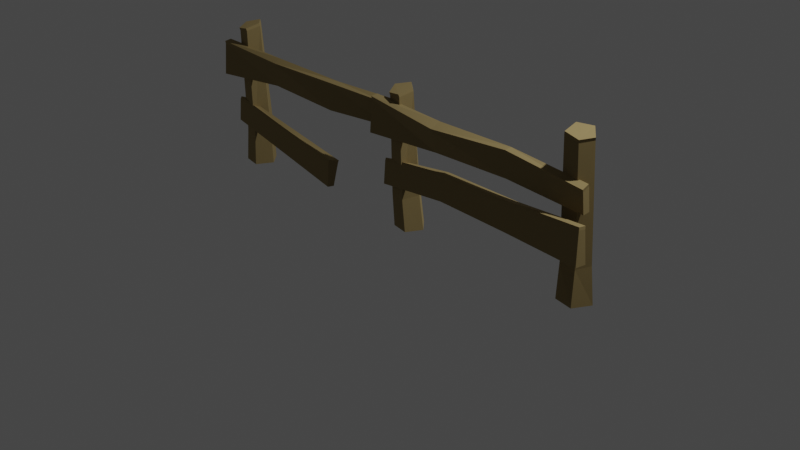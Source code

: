 # Source: fence_A_snow.blend  (saved by Blender 2.82.7; exported with 4.5.12 LTS)
import bpy
from mathutils import Matrix  # noqa: F401  (used for matrix-valued properties, if any)

bpy.ops.wm.read_factory_settings(use_empty=True)
scene = bpy.context.scene
scene.name = 'Scene'

# ---- collections
col_collection = bpy.data.collections.new('Collection'); scene.collection.children.link(col_collection)

# ---- materials (node trees are filled in below, after node groups)
mat_wood = bpy.data.materials.new('Wood')
mat_wood.use_transparent_shadow = False
mat_wood.diffuse_color = (0.502, 0.3804, 0.1725, 1.0)
mat_wood.roughness = 0.8586
mat_wood.specular_intensity = 0.0
mat_wood.metallic = 1.0

# ---- material node trees
mat_wood.use_nodes = True; mat_wood.node_tree.nodes.clear()
_N = mat_wood.node_tree.nodes; _L = mat_wood.node_tree.links
n0 = _N.new('ShaderNodeOutputMaterial'); n0.name = 'Material Output'; n0.location = (300, 300)
n1 = _N.new('ShaderNodeBsdfPrincipled'); n1.name = 'Principled BSDF'; n1.location = (10, 300)
n1.distribution = 'GGX'
n1.subsurface_method = 'BURLEY'
n1.inputs[0].default_value = (0.502, 0.3804, 0.1725, 1.0)
n1.inputs[1].default_value = 1.0
n1.inputs[2].default_value = 0.8586
n1.inputs[3].default_value = 1.45
n1.inputs[13].default_value = 0.0
n1.inputs[27].default_value = (0.0, 0.0, 0.0, 1.0)
n1.inputs[28].default_value = 1.0
n2 = _N.new('ShaderNodeNormalMap'); n2.name = 'Normal Map'; n2.location = (-300, -300)
n2.label = 'Normal/Map'
_L.new(n1.outputs[0], n0.inputs[0])
_L.new(n2.outputs[0], n1.inputs[5])
n0.is_active_output = True

# ---- world
world_world = bpy.data.worlds.new('World'); scene.world = world_world
world_world.use_nodes = True; world_world.node_tree.nodes.clear()
_N = world_world.node_tree.nodes; _L = world_world.node_tree.links
n0 = _N.new('ShaderNodeOutputWorld'); n0.name = 'World Output'; n0.location = (300, 300)
n1 = _N.new('ShaderNodeBackground'); n1.name = 'Background'; n1.location = (10, 300)
n1.inputs[0].default_value = (0.05088, 0.05088, 0.05088, 1.0)
_L.new(n1.outputs[0], n0.inputs[0])
n0.is_active_output = True
world_world.color = (0.05088, 0.05088, 0.05088)
world_world.use_sun_shadow = False
world_world.sun_shadow_jitter_overblur = 0.0

# ---- cameras
cam_camera = bpy.data.cameras.new('Camera')
cam_camera.clip_end = 100.0
cam_camera.ortho_scale = 7.314

# ---- lights
light_light = bpy.data.lights.new('Light', 'POINT')
light_light.transmission_factor = 0.0
light_light.energy = 1000.0
light_light.shadow_soft_size = 0.1
light_light.shadow_maximum_resolution = 0.006
light_light.use_absolute_resolution = True

# ---- meshes
me_mesh = bpy.data.meshes.new('Mesh')
me_mesh.from_pydata([(-13.11, -23.75, 137.8), (-14.33, -25.1, 103.4), (-12.62, -16.64, 139.0), (-14.12, -13.41, 104.6), (235.4, -13.93, 119.8), (235.4, -10.95, 97.61), (235.8, -6.91, 123.1), (235.9, -3.87, 98.73), (69.82, -18.69, 105.7), (154.0, -16.91, 106.5), (154.4, -19.97, 131.8), (70.83, -26.29, 129.2), (70.29, -11.6, 106.8), (154.5, -9.821, 107.6), (71.14, -14.65, 133.5), (154.9, -12.86, 133.0), (247.5, -23.34, 93.49), (248.0, -19.71, 59.19), (246.5, -30.41, 94.17), (246.8, -31.35, 59.72), (-5.574, -5.599, 69.76), (-5.908, -7.147, 47.44), (-6.583, -12.71, 72.65), (-6.967, -14.18, 48.11), (163.4, -18.64, 59.47), (78.8, -13.01, 58.59), (79.12, -11.61, 84.03), (163.6, -12.62, 83.39), (162.3, -25.69, 60.15), (77.74, -20.05, 59.26), (162.4, -24.41, 87.03), (78.08, -18.67, 84.71), (238.0, 9.846, 3.511), (223.6, 25.01, 3.511), (204.8, 16.01, 3.511), (207.6, -4.711, 3.511), (228.1, -8.521, 3.511), (233.7, -0.3225, 161.4), (223.1, 11.88, 165.4), (208.5, 4.837, 166.6), (210.1, -11.71, 163.4), (225.9, -12.34, 160.2), (222.9, 20.5, 45.08), (235.1, 7.68, 42.64), (207.0, 12.9, 44.21), (209.4, -4.614, 41.27), (227.0, -5.307, 40.37), (30.01, 4.871, 3.511), (16.82, 18.75, 3.511), (-0.4179, 10.5, 3.511), (2.126, -8.474, 3.511), (20.93, -11.95, 3.511), (24.72, -4.672, 150.7), (10.21, 7.346, 150.5), (-5.073, 0.246, 146.5), (4.385, -15.91, 144.4), (20.44, -19.08, 146.9), (13.66, 15.86, 42.62), (25.82, 3.054, 40.69), (-2.225, 8.256, 41.19), (0.111, -9.246, 38.4), (17.45, -12.46, 38.09), (-246.1, -27.39, 140.8), (-245.6, -20.28, 141.9), (-247.7, -17.2, 107.6), (-248.0, -28.89, 106.4), (3.835, -17.57, 133.4), (2.865, -14.69, 111.2), (3.346, -7.601, 112.3), (4.417, -10.53, 136.7), (-78.6, -20.64, 107.3), (-77.19, -18.56, 132.6), (-161.6, -24.67, 135.8), (-163.3, -22.45, 112.2), (-162.8, -15.36, 113.3), (-78.11, -13.54, 108.4), (-76.69, -11.46, 133.7), (-161.2, -18.29, 140.1), (-239.7, -9.535, 73.12), (-240.3, -11.18, 50.81), (-241.3, -18.21, 51.47), (-240.6, -16.63, 75.99), (-158.1, -16.97, 38.6), (-157.6, -15.46, 64.02), (-74.56, -16.44, 49.71), (-74.91, -22.57, 25.82), (-75.97, -29.62, 26.48), (-159.1, -24.01, 39.25), (-158.6, -22.52, 64.68), (-75.7, -28.22, 53.35), (-222.9, 15.48, 3.511), (-220.8, 11.81, 46.73), (-208.6, -1.0, 45.37), (-208.9, 0.7752, 3.511), (-241.2, 6.726, 3.511), (-236.7, 4.197, 44.66), (-238.5, -13.38, 3.511), (-234.4, -13.32, 42.04), (-218.5, -17.06, 3.511), (-217.0, -16.53, 42.48), (-237.9, -3.358, 159.4), (-228.3, -19.52, 157.8), (-212.0, -22.68, 161.0), (-207.6, -8.25, 164.9), (-222.3, 3.763, 164.0)], [], [(3, 1, 0), (0, 2, 3), (7, 6, 4), (4, 5, 7), (11, 8, 9), (9, 10, 11), (9, 8, 12), (12, 13, 9), (12, 14, 15), (15, 13, 12), (11, 15, 14), (10, 9, 5), (5, 4, 10), (8, 11, 0), (0, 1, 8), (5, 9, 13), (13, 7, 5), (3, 12, 8), (8, 1, 3), (13, 15, 6), (6, 7, 13), (14, 12, 3), (3, 2, 14), (10, 4, 15), (14, 0, 11), (11, 10, 15), (14, 2, 0), (4, 6, 15), (19, 17, 16), (16, 18, 19), (23, 22, 20), (20, 21, 23), (27, 24, 25), (25, 26, 27), (25, 24, 28), (28, 29, 25), (28, 30, 31), (31, 29, 28), (27, 31, 30), (26, 25, 21), (21, 20, 26), (24, 27, 16), (16, 17, 24), (21, 25, 29), (29, 23, 21), (19, 28, 24), (24, 17, 19), (29, 31, 22), (22, 23, 29), (30, 28, 19), (19, 18, 30), (26, 20, 31), (30, 16, 27), (27, 26, 31), (30, 18, 16), (20, 22, 31), (43, 32, 33), (33, 42, 43), (42, 33, 34), (34, 44, 42), (44, 34, 35), (35, 45, 44), (45, 35, 36), (36, 46, 45), (46, 36, 32), (32, 43, 46), (39, 40, 41), (41, 37, 38), (39, 41, 38), (43, 42, 38), (38, 37, 43), (42, 44, 39), (39, 38, 42), (44, 45, 40), (40, 39, 44), (45, 46, 41), (41, 40, 45), (46, 43, 37), (37, 41, 46), (58, 47, 48), (48, 57, 58), (57, 48, 49), (49, 59, 57), (59, 49, 50), (50, 60, 59), (60, 50, 51), (51, 61, 60), (61, 51, 47), (47, 58, 61), (54, 55, 56), (56, 52, 53), (54, 56, 53), (58, 57, 53), (53, 52, 58), (57, 59, 54), (54, 53, 57), (60, 54, 59), (60, 61, 56), (56, 55, 60), (61, 58, 52), (52, 56, 61), (60, 55, 54), (64, 65, 62), (62, 63, 64), (68, 69, 66), (66, 67, 68), (72, 73, 70), (70, 71, 72), (70, 73, 74), (74, 75, 70), (74, 77, 76), (76, 75, 74), (72, 76, 77), (71, 70, 67), (67, 66, 71), (73, 72, 62), (62, 65, 73), (67, 70, 75), (75, 68, 67), (64, 74, 73), (73, 65, 64), (75, 76, 69), (69, 68, 75), (77, 74, 64), (64, 63, 77), (71, 66, 76), (77, 62, 72), (72, 71, 76), (77, 63, 62), (66, 69, 76), (80, 81, 78), (78, 79, 80), (84, 85, 82), (82, 83, 84), (82, 85, 86), (86, 87, 82), (86, 89, 88), (88, 87, 86), (84, 88, 89), (83, 82, 79), (79, 78, 83), (79, 82, 87), (87, 80, 79), (87, 88, 81), (81, 80, 87), (83, 78, 88), (84, 83, 88), (78, 81, 88), (92, 93, 90), (90, 91, 92), (91, 90, 94), (94, 95, 91), (95, 94, 96), (96, 97, 95), (97, 96, 98), (98, 99, 97), (99, 98, 93), (93, 92, 99), (100, 101, 102), (102, 103, 104), (100, 102, 104), (92, 91, 104), (104, 103, 92), (91, 95, 100), (100, 104, 91), (97, 100, 95), (97, 99, 102), (102, 101, 97), (99, 92, 103), (103, 102, 99), (97, 101, 100), (84, 89, 86), (86, 85, 84)])
_uv = me_mesh.uv_layers.new(name='UVChannel_1')
_uv.uv.foreach_set('vector', [0.9824, 0.4587, 0.984, 0.4831, 0.9123, 0.4775, 0.9123, 0.4775, 0.9106, 0.4626, 0.9824, 0.4587, 0.712, 0.6694, 0.7633, 0.6699, 0.7581, 0.6852, 0.7581, 0.6852, 0.7114, 0.6843, 0.712, 0.6694, 0.3569, 0.2057, 0.3572, 0.2547, 0.1818, 0.2461, 0.1818, 0.2461, 0.183, 0.1933, 0.3569, 0.2057, 0.1831, 0.9284, 0.3587, 0.9315, 0.3571, 0.9463, 0.3571, 0.9463, 0.1815, 0.9431, 0.1831, 0.9284, 0.1871, 0.3434, 0.1868, 0.2876, 0.3613, 0.2823, 0.3613, 0.2823, 0.3624, 0.3351, 0.1871, 0.3434, 0.3568, 0.9089, 0.1806, 0.8875, 0.3552, 0.8847, 0.183, 0.1933, 0.1818, 0.2461, 0.01148, 0.258, 0.01148, 0.258, 0.01337, 0.2117, 0.183, 0.1933, 0.3572, 0.2547, 0.3569, 0.2057, 0.5326, 0.1945, 0.5326, 0.1945, 0.5323, 0.2663, 0.3572, 0.2547, 0.01301, 0.9341, 0.1831, 0.9284, 0.1815, 0.9431, 0.1815, 0.9431, 0.01152, 0.9488, 0.01301, 0.9341, 0.5331, 0.9494, 0.3571, 0.9463, 0.3587, 0.9315, 0.3587, 0.9315, 0.5345, 0.9251, 0.5331, 0.9494, 0.3624, 0.3351, 0.3613, 0.2823, 0.5306, 0.2965, 0.5306, 0.2965, 0.5327, 0.3473, 0.3624, 0.3351, 0.1868, 0.2876, 0.1871, 0.3434, 0.01138, 0.3545, 0.01138, 0.3545, 0.01182, 0.2829, 0.1868, 0.2876, 0.1821, 0.9023, 0.01297, 0.896, 0.1806, 0.8875, 0.3552, 0.8847, 0.5315, 0.8971, 0.3568, 0.9089, 0.3568, 0.9089, 0.1821, 0.9023, 0.1806, 0.8875, 0.3552, 0.8847, 0.5299, 0.8823, 0.5315, 0.8971, 0.01297, 0.896, 0.01156, 0.8814, 0.1806, 0.8875, 0.7134, 0.5712, 0.7123, 0.5469, 0.7838, 0.5544, 0.7838, 0.5544, 0.7852, 0.5692, 0.7134, 0.5712, 0.9376, 0.5475, 0.9889, 0.5467, 0.984, 0.5621, 0.984, 0.5621, 0.9374, 0.5624, 0.9376, 0.5475, 0.3676, 0.1163, 0.3652, 0.1661, 0.1889, 0.161, 0.1889, 0.161, 0.1917, 0.108, 0.3676, 0.1163, 0.1896, 0.8491, 0.3663, 0.8473, 0.3652, 0.8621, 0.3652, 0.8621, 0.1886, 0.8639, 0.1896, 0.8491, 0.1892, 0.07432, 0.1869, 0.01833, 0.3628, 0.0166, 0.3628, 0.0166, 0.3654, 0.06958, 0.1892, 0.07432, 0.1871, 0.7893, 0.3648, 0.8089, 0.1886, 0.814, 0.1917, 0.108, 0.1889, 0.161, 0.01156, 0.1773, 0.01156, 0.1773, 0.01408, 0.1308, 0.1917, 0.108, 0.3652, 0.1661, 0.3676, 0.1163, 0.5434, 0.1021, 0.5434, 0.1021, 0.5414, 0.1736, 0.3652, 0.1661, 0.01262, 0.8504, 0.1896, 0.8491, 0.1886, 0.8639, 0.1886, 0.8639, 0.01154, 0.8652, 0.01262, 0.8504, 0.5418, 0.8604, 0.3652, 0.8621, 0.3663, 0.8473, 0.3663, 0.8473, 0.5424, 0.836, 0.5418, 0.8604, 0.3654, 0.06958, 0.3628, 0.0166, 0.5401, 0.03513, 0.5401, 0.03513, 0.5428, 0.08622, 0.3654, 0.06958, 0.1869, 0.01833, 0.1892, 0.07432, 0.01323, 0.0818, 0.01323, 0.0818, 0.01113, 0.01, 0.1869, 0.01833, 0.3632, 0.7941, 0.5401, 0.7885, 0.3648, 0.8089, 0.1886, 0.814, 0.01131, 0.8048, 0.1871, 0.7893, 0.1871, 0.7893, 0.3632, 0.7941, 0.3648, 0.8089, 0.1886, 0.814, 0.01294, 0.8196, 0.01131, 0.8048, 0.5401, 0.7885, 0.5416, 0.8034, 0.3648, 0.8089, 0.4105, 0.6481, 0.3287, 0.6521, 0.3271, 0.6085, 0.3271, 0.6085, 0.4142, 0.611, 0.4105, 0.6481, 0.2665, 0.6722, 0.3536, 0.6701, 0.3519, 0.7136, 0.3519, 0.7136, 0.2668, 0.7089, 0.2665, 0.6722, 0.8088, 0.4621, 0.8939, 0.4589, 0.8922, 0.5021, 0.8922, 0.5021, 0.8135, 0.4988, 0.8088, 0.4621, 0.6375, 0.07018, 0.5588, 0.07389, 0.5588, 0.03111, 0.5588, 0.03111, 0.6356, 0.03355, 0.6375, 0.07018, 0.6356, 0.03355, 0.5588, 0.03111, 0.5588, 0.01045, 0.5588, 0.01045, 0.6404, 0.01667, 0.6356, 0.03355, 0.8854, 0.1409, 0.8861, 0.1062, 0.9189, 0.1024, 0.9189, 0.1024, 0.9368, 0.1262, 0.9168, 0.1532, 0.8854, 0.1409, 0.9189, 0.1024, 0.9168, 0.1532, 0.4105, 0.6481, 0.4142, 0.611, 0.6655, 0.615, 0.6655, 0.615, 0.6586, 0.649, 0.4105, 0.6481, 0.2665, 0.6722, 0.2668, 0.7089, 0.01117, 0.7034, 0.01117, 0.7034, 0.0151, 0.6698, 0.2665, 0.6722, 0.8088, 0.4621, 0.8135, 0.4988, 0.5585, 0.5036, 0.5585, 0.5036, 0.5531, 0.4689, 0.8088, 0.4621, 0.6375, 0.07018, 0.6356, 0.03355, 0.8854, 0.03569, 0.8854, 0.03569, 0.8922, 0.06862, 0.6375, 0.07018, 0.6356, 0.03355, 0.6404, 0.01667, 0.8879, 0.01956, 0.8879, 0.01956, 0.8854, 0.03569, 0.6356, 0.03355, 0.6395, 0.1292, 0.562, 0.1313, 0.5597, 0.1025, 0.5597, 0.1025, 0.6415, 0.1022, 0.6395, 0.1292, 0.5897, 0.7332, 0.6715, 0.7298, 0.67, 0.7657, 0.67, 0.7657, 0.5914, 0.7664, 0.5897, 0.7332, 0.9016, 0.6096, 0.9803, 0.6081, 0.9787, 0.6476, 0.9787, 0.6476, 0.906, 0.6463, 0.9016, 0.6096, 0.08428, 0.6535, 0.01151, 0.6497, 0.01151, 0.6098, 0.01151, 0.6098, 0.08364, 0.6167, 0.08428, 0.6535, 0.6366, 0.1618, 0.5646, 0.1663, 0.562, 0.1313, 0.562, 0.1313, 0.6395, 0.1292, 0.6366, 0.1618, 0.98, 0.243, 0.9407, 0.2435, 0.9185, 0.2171, 0.9185, 0.2171, 0.9404, 0.1933, 0.9772, 0.207, 0.98, 0.243, 0.9185, 0.2171, 0.9772, 0.207, 0.6395, 0.1292, 0.6415, 0.1022, 0.8672, 0.1027, 0.8672, 0.1027, 0.8694, 0.1277, 0.6395, 0.1292, 0.5897, 0.7332, 0.5914, 0.7664, 0.3718, 0.7637, 0.3718, 0.7637, 0.3647, 0.7316, 0.5897, 0.7332, 0.906, 0.6463, 0.6816, 0.6177, 0.9016, 0.6096, 0.08428, 0.6535, 0.08364, 0.6167, 0.3107, 0.6081, 0.3107, 0.6081, 0.3055, 0.6422, 0.08428, 0.6535, 0.6366, 0.1618, 0.6395, 0.1292, 0.8694, 0.1277, 0.8694, 0.1277, 0.8638, 0.1582, 0.6366, 0.1618, 0.906, 0.6463, 0.6847, 0.6516, 0.6816, 0.6177, 0.976, 0.3705, 0.9775, 0.395, 0.9059, 0.3891, 0.9059, 0.3891, 0.9042, 0.3742, 0.976, 0.3705, 0.8695, 0.5467, 0.9207, 0.547, 0.9155, 0.5624, 0.9155, 0.5624, 0.8689, 0.5617, 0.8695, 0.5467, 0.3565, 0.3812, 0.36, 0.4303, 0.1834, 0.4406, 0.1834, 0.4406, 0.1804, 0.3878, 0.3565, 0.3812, 0.1831, 0.969, 0.3597, 0.9722, 0.3581, 0.9869, 0.3581, 0.9869, 0.1815, 0.9837, 0.1831, 0.969, 0.1882, 0.5185, 0.1916, 0.4627, 0.3678, 0.476, 0.3678, 0.476, 0.3648, 0.5288, 0.1882, 0.5185, 0.3565, 0.3812, 0.1794, 0.3855, 0.3556, 0.3722, 0.1804, 0.3878, 0.1834, 0.4406, 0.01351, 0.4324, 0.01351, 0.4324, 0.01149, 0.3861, 0.1804, 0.3878, 0.36, 0.4303, 0.3565, 0.3812, 0.5327, 0.3707, 0.5327, 0.3707, 0.5365, 0.4424, 0.36, 0.4303, 0.01291, 0.9747, 0.1831, 0.969, 0.1815, 0.9837, 0.1815, 0.9837, 0.01133, 0.9895, 0.01291, 0.9747, 0.5352, 0.99, 0.3581, 0.9869, 0.3597, 0.9722, 0.3597, 0.9722, 0.5367, 0.9657, 0.5352, 0.99, 0.3648, 0.5288, 0.3678, 0.476, 0.5369, 0.4697, 0.5369, 0.4697, 0.5346, 0.5206, 0.3648, 0.5288, 0.1916, 0.4627, 0.1882, 0.5185, 0.01113, 0.5304, 0.01113, 0.5304, 0.01551, 0.4589, 0.1916, 0.4627, 0.7296, 0.8509, 0.5607, 0.8552, 0.728, 0.8362, 0.3556, 0.3722, 0.5327, 0.3707, 0.3565, 0.3812, 0.9059, 0.8571, 0.7296, 0.8509, 0.728, 0.8362, 0.7797, 0.6719, 0.9558, 0.6694, 0.9574, 0.6842, 0.5607, 0.8552, 0.5589, 0.8406, 0.728, 0.8362, 0.8015, 0.5473, 0.8527, 0.5469, 0.8479, 0.5622, 0.8479, 0.5622, 0.8012, 0.5622, 0.8015, 0.5473, 0.5561, 0.3332, 0.5492, 0.2839, 0.7247, 0.2837, 0.7247, 0.2837, 0.7318, 0.3363, 0.5561, 0.3332, 0.721, 0.8831, 0.8949, 0.8815, 0.8938, 0.8963, 0.8938, 0.8963, 0.72, 0.8979, 0.721, 0.8831, 0.902, 0.1934, 0.8961, 0.2491, 0.7215, 0.2526, 0.7215, 0.2526, 0.7266, 0.1998, 0.902, 0.1934, 0.5579, 0.7892, 0.7326, 0.8088, 0.5593, 0.8139, 0.7318, 0.3363, 0.7247, 0.2837, 0.8979, 0.2827, 0.8979, 0.2827, 0.9038, 0.3289, 0.7318, 0.3363, 0.5493, 0.8842, 0.721, 0.8831, 0.72, 0.8979, 0.72, 0.8979, 0.5482, 0.8989, 0.5493, 0.8842, 0.7266, 0.1998, 0.7215, 0.2526, 0.549, 0.2563, 0.549, 0.2563, 0.5535, 0.2053, 0.7266, 0.1998, 0.731, 0.794, 0.9025, 0.7883, 0.7326, 0.8088, 0.5579, 0.7892, 0.731, 0.794, 0.7326, 0.8088, 0.9025, 0.7883, 0.9039, 0.8032, 0.7326, 0.8088, 0.1001, 0.5889, 0.01274, 0.5891, 0.01116, 0.5468, 0.01116, 0.5468, 0.1016, 0.5521, 0.1001, 0.5889, 0.6435, 0.4166, 0.5529, 0.4159, 0.5529, 0.3737, 0.5529, 0.3737, 0.6392, 0.3798, 0.6435, 0.4166, 0.6093, 0.6716, 0.6952, 0.6697, 0.6936, 0.7115, 0.6936, 0.7115, 0.6133, 0.7083, 0.6093, 0.6716, 0.6153, 0.5523, 0.6959, 0.547, 0.6943, 0.5892, 0.6943, 0.5892, 0.613, 0.589, 0.6153, 0.5523, 0.09416, 0.7668, 0.01303, 0.7724, 0.01145, 0.7301, 0.01145, 0.7301, 0.09881, 0.7298, 0.09416, 0.7668, 0.9693, 0.06241, 0.93, 0.06141, 0.9084, 0.03353, 0.9084, 0.03353, 0.9309, 0.01004, 0.9674, 0.02552, 0.9693, 0.06241, 0.9084, 0.03353, 0.9674, 0.02552, 0.1001, 0.5889, 0.1016, 0.5521, 0.3466, 0.5528, 0.3466, 0.5528, 0.3497, 0.592, 0.1001, 0.5889, 0.6435, 0.4166, 0.6392, 0.3798, 0.8785, 0.3707, 0.8785, 0.3707, 0.8882, 0.4064, 0.6435, 0.4166, 0.6133, 0.7083, 0.3696, 0.6779, 0.6093, 0.6716, 0.6153, 0.5523, 0.613, 0.589, 0.3659, 0.5918, 0.3659, 0.5918, 0.3739, 0.5575, 0.6153, 0.5523, 0.09416, 0.7668, 0.09881, 0.7298, 0.3484, 0.7328, 0.3484, 0.7328, 0.3416, 0.764, 0.09416, 0.7668, 0.6133, 0.7083, 0.3717, 0.7117, 0.3696, 0.6779, 0.925, 0.3078, 0.9203, 0.2825, 0.9762, 0.2861, 0.9762, 0.2861, 0.9759, 0.3008, 0.925, 0.3078])
_uv.active_render = True
_uv = me_mesh.uv_layers.new(name='UVChannel_2')
_uv.uv.foreach_set('vector', [0.9824, 0.4587, 0.984, 0.4831, 0.9123, 0.4775, 0.9123, 0.4775, 0.9106, 0.4626, 0.9824, 0.4587, 0.712, 0.6694, 0.7633, 0.6699, 0.7581, 0.6852, 0.7581, 0.6852, 0.7114, 0.6843, 0.712, 0.6694, 0.3569, 0.2057, 0.3572, 0.2547, 0.1818, 0.2461, 0.1818, 0.2461, 0.183, 0.1933, 0.3569, 0.2057, 0.1831, 0.9284, 0.3587, 0.9315, 0.3571, 0.9463, 0.3571, 0.9463, 0.1815, 0.9431, 0.1831, 0.9284, 0.1871, 0.3434, 0.1868, 0.2876, 0.3613, 0.2823, 0.3613, 0.2823, 0.3624, 0.3351, 0.1871, 0.3434, 0.3568, 0.9089, 0.1806, 0.8875, 0.3552, 0.8847, 0.183, 0.1933, 0.1818, 0.2461, 0.01148, 0.258, 0.01148, 0.258, 0.01337, 0.2117, 0.183, 0.1933, 0.3572, 0.2547, 0.3569, 0.2057, 0.5326, 0.1945, 0.5326, 0.1945, 0.5323, 0.2663, 0.3572, 0.2547, 0.01301, 0.9341, 0.1831, 0.9284, 0.1815, 0.9431, 0.1815, 0.9431, 0.01152, 0.9488, 0.01301, 0.9341, 0.5331, 0.9494, 0.3571, 0.9463, 0.3587, 0.9315, 0.3587, 0.9315, 0.5345, 0.9251, 0.5331, 0.9494, 0.3624, 0.3351, 0.3613, 0.2823, 0.5306, 0.2965, 0.5306, 0.2965, 0.5327, 0.3473, 0.3624, 0.3351, 0.1868, 0.2876, 0.1871, 0.3434, 0.01138, 0.3545, 0.01138, 0.3545, 0.01182, 0.2829, 0.1868, 0.2876, 0.1821, 0.9023, 0.01297, 0.896, 0.1806, 0.8875, 0.3552, 0.8847, 0.5315, 0.8971, 0.3568, 0.9089, 0.3568, 0.9089, 0.1821, 0.9023, 0.1806, 0.8875, 0.3552, 0.8847, 0.5299, 0.8823, 0.5315, 0.8971, 0.01297, 0.896, 0.01156, 0.8814, 0.1806, 0.8875, 0.7134, 0.5712, 0.7123, 0.5469, 0.7838, 0.5544, 0.7838, 0.5544, 0.7852, 0.5692, 0.7134, 0.5712, 0.9376, 0.5475, 0.9889, 0.5467, 0.984, 0.5621, 0.984, 0.5621, 0.9374, 0.5624, 0.9376, 0.5475, 0.3676, 0.1163, 0.3652, 0.1661, 0.1889, 0.161, 0.1889, 0.161, 0.1917, 0.108, 0.3676, 0.1163, 0.1896, 0.8491, 0.3663, 0.8473, 0.3652, 0.8621, 0.3652, 0.8621, 0.1886, 0.8639, 0.1896, 0.8491, 0.1892, 0.07432, 0.1869, 0.01833, 0.3628, 0.0166, 0.3628, 0.0166, 0.3654, 0.06958, 0.1892, 0.07432, 0.1871, 0.7893, 0.3648, 0.8089, 0.1886, 0.814, 0.1917, 0.108, 0.1889, 0.161, 0.01156, 0.1773, 0.01156, 0.1773, 0.01408, 0.1308, 0.1917, 0.108, 0.3652, 0.1661, 0.3676, 0.1163, 0.5434, 0.1021, 0.5434, 0.1021, 0.5414, 0.1736, 0.3652, 0.1661, 0.01262, 0.8504, 0.1896, 0.8491, 0.1886, 0.8639, 0.1886, 0.8639, 0.01154, 0.8652, 0.01262, 0.8504, 0.5418, 0.8604, 0.3652, 0.8621, 0.3663, 0.8473, 0.3663, 0.8473, 0.5424, 0.836, 0.5418, 0.8604, 0.3654, 0.06958, 0.3628, 0.0166, 0.5401, 0.03513, 0.5401, 0.03513, 0.5428, 0.08622, 0.3654, 0.06958, 0.1869, 0.01833, 0.1892, 0.07432, 0.01323, 0.0818, 0.01323, 0.0818, 0.01113, 0.01, 0.1869, 0.01833, 0.3632, 0.7941, 0.5401, 0.7885, 0.3648, 0.8089, 0.1886, 0.814, 0.01131, 0.8048, 0.1871, 0.7893, 0.1871, 0.7893, 0.3632, 0.7941, 0.3648, 0.8089, 0.1886, 0.814, 0.01294, 0.8196, 0.01131, 0.8048, 0.5401, 0.7885, 0.5416, 0.8034, 0.3648, 0.8089, 0.4105, 0.6481, 0.3287, 0.6521, 0.3271, 0.6085, 0.3271, 0.6085, 0.4142, 0.611, 0.4105, 0.6481, 0.2665, 0.6722, 0.3536, 0.6701, 0.3519, 0.7136, 0.3519, 0.7136, 0.2668, 0.7089, 0.2665, 0.6722, 0.8088, 0.4621, 0.8939, 0.4589, 0.8922, 0.5021, 0.8922, 0.5021, 0.8135, 0.4988, 0.8088, 0.4621, 0.6375, 0.07018, 0.5588, 0.07389, 0.5588, 0.03111, 0.5588, 0.03111, 0.6356, 0.03355, 0.6375, 0.07018, 0.6356, 0.03355, 0.5588, 0.03111, 0.5588, 0.01045, 0.5588, 0.01045, 0.6404, 0.01667, 0.6356, 0.03355, 0.8854, 0.1409, 0.8861, 0.1062, 0.9189, 0.1024, 0.9189, 0.1024, 0.9368, 0.1262, 0.9168, 0.1532, 0.8854, 0.1409, 0.9189, 0.1024, 0.9168, 0.1532, 0.4105, 0.6481, 0.4142, 0.611, 0.6655, 0.615, 0.6655, 0.615, 0.6586, 0.649, 0.4105, 0.6481, 0.2665, 0.6722, 0.2668, 0.7089, 0.01117, 0.7034, 0.01117, 0.7034, 0.0151, 0.6698, 0.2665, 0.6722, 0.8088, 0.4621, 0.8135, 0.4988, 0.5585, 0.5036, 0.5585, 0.5036, 0.5531, 0.4689, 0.8088, 0.4621, 0.6375, 0.07018, 0.6356, 0.03355, 0.8854, 0.03569, 0.8854, 0.03569, 0.8922, 0.06862, 0.6375, 0.07018, 0.6356, 0.03355, 0.6404, 0.01667, 0.8879, 0.01956, 0.8879, 0.01956, 0.8854, 0.03569, 0.6356, 0.03355, 0.6395, 0.1292, 0.562, 0.1313, 0.5597, 0.1025, 0.5597, 0.1025, 0.6415, 0.1022, 0.6395, 0.1292, 0.5897, 0.7332, 0.6715, 0.7298, 0.67, 0.7657, 0.67, 0.7657, 0.5914, 0.7664, 0.5897, 0.7332, 0.9016, 0.6096, 0.9803, 0.6081, 0.9787, 0.6476, 0.9787, 0.6476, 0.906, 0.6463, 0.9016, 0.6096, 0.08428, 0.6535, 0.01151, 0.6497, 0.01151, 0.6098, 0.01151, 0.6098, 0.08364, 0.6167, 0.08428, 0.6535, 0.6366, 0.1618, 0.5646, 0.1663, 0.562, 0.1313, 0.562, 0.1313, 0.6395, 0.1292, 0.6366, 0.1618, 0.98, 0.243, 0.9407, 0.2435, 0.9185, 0.2171, 0.9185, 0.2171, 0.9404, 0.1933, 0.9772, 0.207, 0.98, 0.243, 0.9185, 0.2171, 0.9772, 0.207, 0.6395, 0.1292, 0.6415, 0.1022, 0.8672, 0.1027, 0.8672, 0.1027, 0.8694, 0.1277, 0.6395, 0.1292, 0.5897, 0.7332, 0.5914, 0.7664, 0.3718, 0.7637, 0.3718, 0.7637, 0.3647, 0.7316, 0.5897, 0.7332, 0.906, 0.6463, 0.6816, 0.6177, 0.9016, 0.6096, 0.08428, 0.6535, 0.08364, 0.6167, 0.3107, 0.6081, 0.3107, 0.6081, 0.3055, 0.6422, 0.08428, 0.6535, 0.6366, 0.1618, 0.6395, 0.1292, 0.8694, 0.1277, 0.8694, 0.1277, 0.8638, 0.1582, 0.6366, 0.1618, 0.906, 0.6463, 0.6847, 0.6516, 0.6816, 0.6177, 0.976, 0.3705, 0.9775, 0.395, 0.9059, 0.3891, 0.9059, 0.3891, 0.9042, 0.3742, 0.976, 0.3705, 0.8695, 0.5467, 0.9207, 0.547, 0.9155, 0.5624, 0.9155, 0.5624, 0.8689, 0.5617, 0.8695, 0.5467, 0.3565, 0.3812, 0.36, 0.4303, 0.1834, 0.4406, 0.1834, 0.4406, 0.1804, 0.3878, 0.3565, 0.3812, 0.1831, 0.969, 0.3597, 0.9722, 0.3581, 0.9869, 0.3581, 0.9869, 0.1815, 0.9837, 0.1831, 0.969, 0.1882, 0.5185, 0.1916, 0.4627, 0.3678, 0.476, 0.3678, 0.476, 0.3648, 0.5288, 0.1882, 0.5185, 0.3565, 0.3812, 0.1794, 0.3855, 0.3556, 0.3722, 0.1804, 0.3878, 0.1834, 0.4406, 0.01351, 0.4324, 0.01351, 0.4324, 0.01149, 0.3861, 0.1804, 0.3878, 0.36, 0.4303, 0.3565, 0.3812, 0.5327, 0.3707, 0.5327, 0.3707, 0.5365, 0.4424, 0.36, 0.4303, 0.01291, 0.9747, 0.1831, 0.969, 0.1815, 0.9837, 0.1815, 0.9837, 0.01133, 0.9895, 0.01291, 0.9747, 0.5352, 0.99, 0.3581, 0.9869, 0.3597, 0.9722, 0.3597, 0.9722, 0.5367, 0.9657, 0.5352, 0.99, 0.3648, 0.5288, 0.3678, 0.476, 0.5369, 0.4697, 0.5369, 0.4697, 0.5346, 0.5206, 0.3648, 0.5288, 0.1916, 0.4627, 0.1882, 0.5185, 0.01113, 0.5304, 0.01113, 0.5304, 0.01551, 0.4589, 0.1916, 0.4627, 0.7296, 0.8509, 0.5607, 0.8552, 0.728, 0.8362, 0.3556, 0.3722, 0.5327, 0.3707, 0.3565, 0.3812, 0.9059, 0.8571, 0.7296, 0.8509, 0.728, 0.8362, 0.7797, 0.6719, 0.9558, 0.6694, 0.9574, 0.6842, 0.5607, 0.8552, 0.5589, 0.8406, 0.728, 0.8362, 0.8015, 0.5473, 0.8527, 0.5469, 0.8479, 0.5622, 0.8479, 0.5622, 0.8012, 0.5622, 0.8015, 0.5473, 0.5561, 0.3332, 0.5492, 0.2839, 0.7247, 0.2837, 0.7247, 0.2837, 0.7318, 0.3363, 0.5561, 0.3332, 0.721, 0.8831, 0.8949, 0.8815, 0.8938, 0.8963, 0.8938, 0.8963, 0.72, 0.8979, 0.721, 0.8831, 0.902, 0.1934, 0.8961, 0.2491, 0.7215, 0.2526, 0.7215, 0.2526, 0.7266, 0.1998, 0.902, 0.1934, 0.5579, 0.7892, 0.7326, 0.8088, 0.5593, 0.8139, 0.7318, 0.3363, 0.7247, 0.2837, 0.8979, 0.2827, 0.8979, 0.2827, 0.9038, 0.3289, 0.7318, 0.3363, 0.5493, 0.8842, 0.721, 0.8831, 0.72, 0.8979, 0.72, 0.8979, 0.5482, 0.8989, 0.5493, 0.8842, 0.7266, 0.1998, 0.7215, 0.2526, 0.549, 0.2563, 0.549, 0.2563, 0.5535, 0.2053, 0.7266, 0.1998, 0.731, 0.794, 0.9025, 0.7883, 0.7326, 0.8088, 0.5579, 0.7892, 0.731, 0.794, 0.7326, 0.8088, 0.9025, 0.7883, 0.9039, 0.8032, 0.7326, 0.8088, 0.1001, 0.5889, 0.01274, 0.5891, 0.01116, 0.5468, 0.01116, 0.5468, 0.1016, 0.5521, 0.1001, 0.5889, 0.6435, 0.4166, 0.5529, 0.4159, 0.5529, 0.3737, 0.5529, 0.3737, 0.6392, 0.3798, 0.6435, 0.4166, 0.6093, 0.6716, 0.6952, 0.6697, 0.6936, 0.7115, 0.6936, 0.7115, 0.6133, 0.7083, 0.6093, 0.6716, 0.6153, 0.5523, 0.6959, 0.547, 0.6943, 0.5892, 0.6943, 0.5892, 0.613, 0.589, 0.6153, 0.5523, 0.09416, 0.7668, 0.01303, 0.7724, 0.01145, 0.7301, 0.01145, 0.7301, 0.09881, 0.7298, 0.09416, 0.7668, 0.9693, 0.06241, 0.93, 0.06141, 0.9084, 0.03353, 0.9084, 0.03353, 0.9309, 0.01004, 0.9674, 0.02552, 0.9693, 0.06241, 0.9084, 0.03353, 0.9674, 0.02552, 0.1001, 0.5889, 0.1016, 0.5521, 0.3466, 0.5528, 0.3466, 0.5528, 0.3497, 0.592, 0.1001, 0.5889, 0.6435, 0.4166, 0.6392, 0.3798, 0.8785, 0.3707, 0.8785, 0.3707, 0.8882, 0.4064, 0.6435, 0.4166, 0.6133, 0.7083, 0.3696, 0.6779, 0.6093, 0.6716, 0.6153, 0.5523, 0.613, 0.589, 0.3659, 0.5918, 0.3659, 0.5918, 0.3739, 0.5575, 0.6153, 0.5523, 0.09416, 0.7668, 0.09881, 0.7298, 0.3484, 0.7328, 0.3484, 0.7328, 0.3416, 0.764, 0.09416, 0.7668, 0.6133, 0.7083, 0.3717, 0.7117, 0.3696, 0.6779, 0.925, 0.3078, 0.9203, 0.2825, 0.9762, 0.2861, 0.9762, 0.2861, 0.9759, 0.3008, 0.925, 0.3078])
_uv = me_mesh.uv_layers.new(name='UVChannel_3')
_uv.uv.foreach_set('vector', [0.9669, 0.3615, 0.9687, 0.388, 0.8911, 0.3819, 0.8911, 0.3819, 0.8892, 0.3658, 0.9669, 0.3615, 0.7338, 0.3972, 0.7894, 0.3977, 0.7837, 0.4143, 0.7837, 0.4143, 0.7331, 0.4134, 0.7338, 0.3972, 0.382, 0.2014, 0.3822, 0.2545, 0.1923, 0.2452, 0.1923, 0.2452, 0.1936, 0.188, 0.382, 0.2014, 0.1939, 0.9338, 0.384, 0.9372, 0.3823, 0.9531, 0.3823, 0.9531, 0.1922, 0.9497, 0.1939, 0.9338, 0.1983, 0.3413, 0.1979, 0.2809, 0.387, 0.2751, 0.387, 0.2751, 0.3882, 0.3323, 0.1983, 0.3413, 0.3819, 0.9221, 0.191, 0.8989, 0.3802, 0.8959, 0.1936, 0.188, 0.1923, 0.2452, 0.007859, 0.2581, 0.007859, 0.2581, 0.009907, 0.208, 0.1936, 0.188, 0.3822, 0.2545, 0.382, 0.2014, 0.5722, 0.1893, 0.5722, 0.1893, 0.5719, 0.2671, 0.3822, 0.2545, 0.009663, 0.94, 0.1939, 0.9338, 0.1922, 0.9497, 0.1922, 0.9497, 0.008052, 0.9559, 0.009663, 0.94, 0.5729, 0.9565, 0.3823, 0.9531, 0.384, 0.9372, 0.384, 0.9372, 0.5745, 0.9302, 0.5729, 0.9565, 0.3882, 0.3323, 0.387, 0.2751, 0.5704, 0.2904, 0.5704, 0.2904, 0.5726, 0.3455, 0.3882, 0.3323, 0.1979, 0.2809, 0.1983, 0.3413, 0.00799, 0.3533, 0.00799, 0.3533, 0.008469, 0.2757, 0.1979, 0.2809, 0.1927, 0.9149, 0.009524, 0.9081, 0.191, 0.8989, 0.3802, 0.8959, 0.5711, 0.9093, 0.3819, 0.9221, 0.3819, 0.9221, 0.1927, 0.9149, 0.191, 0.8989, 0.3802, 0.8959, 0.5694, 0.8933, 0.5711, 0.9093, 0.009524, 0.9081, 0.007994, 0.8923, 0.191, 0.8989, 0.7156, 0.559, 0.7144, 0.5327, 0.7919, 0.541, 0.7919, 0.541, 0.7934, 0.5569, 0.7156, 0.559, 0.7978, 0.3979, 0.8533, 0.397, 0.8481, 0.4137, 0.8481, 0.4137, 0.7975, 0.414, 0.7978, 0.3979, 0.3935, 0.114, 0.3909, 0.168, 0.2, 0.1625, 0.2, 0.1625, 0.203, 0.1051, 0.3935, 0.114, 0.2008, 0.8668, 0.3922, 0.8648, 0.391, 0.8809, 0.391, 0.8809, 0.1997, 0.8828, 0.2008, 0.8668, 0.2008, 0.07771, 0.1983, 0.01706, 0.3888, 0.01519, 0.3888, 0.01519, 0.3917, 0.07257, 0.2008, 0.07771, 0.1984, 0.8119, 0.3908, 0.8331, 0.2, 0.8386, 0.203, 0.1051, 0.2, 0.1625, 0.007905, 0.1801, 0.007905, 0.1801, 0.01063, 0.1298, 0.203, 0.1051, 0.3909, 0.168, 0.3935, 0.114, 0.5839, 0.09866, 0.5839, 0.09866, 0.5818, 0.1761, 0.3909, 0.168, 0.009099, 0.8682, 0.2008, 0.8668, 0.1997, 0.8828, 0.1997, 0.8828, 0.007929, 0.8842, 0.009099, 0.8682, 0.5822, 0.879, 0.391, 0.8809, 0.3922, 0.8648, 0.3922, 0.8648, 0.5829, 0.8526, 0.5822, 0.879, 0.3917, 0.07257, 0.3888, 0.01519, 0.5809, 0.03525, 0.5809, 0.03525, 0.5838, 0.09059, 0.3917, 0.07257, 0.1983, 0.01706, 0.2008, 0.07771, 0.01025, 0.08581, 0.01025, 0.08581, 0.007979, 0.00804, 0.1983, 0.01706, 0.3891, 0.8171, 0.5807, 0.811, 0.3908, 0.8331, 0.2, 0.8386, 0.007978, 0.8287, 0.1984, 0.8119, 0.1984, 0.8119, 0.3891, 0.8171, 0.3908, 0.8331, 0.2, 0.8386, 0.009739, 0.8447, 0.007978, 0.8287, 0.5807, 0.811, 0.5824, 0.8272, 0.3908, 0.8331, 0.4772, 0.6894, 0.3886, 0.6938, 0.3868, 0.6466, 0.3868, 0.6466, 0.4812, 0.6493, 0.4772, 0.6894, 0.2844, 0.6493, 0.3788, 0.6471, 0.377, 0.6941, 0.377, 0.6941, 0.2848, 0.6891, 0.2844, 0.6493, 0.6505, 0.5935, 0.7426, 0.5901, 0.7408, 0.6368, 0.7408, 0.6368, 0.6556, 0.6333, 0.6505, 0.5935, 0.6772, 0.1634, 0.5919, 0.1674, 0.5919, 0.1211, 0.5919, 0.1211, 0.6751, 0.1237, 0.6772, 0.1634, 0.6751, 0.1237, 0.5919, 0.1211, 0.5919, 0.0987, 0.5919, 0.0987, 0.6803, 0.1054, 0.6751, 0.1237, 0.9353, 0.04957, 0.936, 0.01204, 0.9715, 0.007881, 0.9715, 0.007881, 0.991, 0.03361, 0.9693, 0.06292, 0.9353, 0.04957, 0.9715, 0.007881, 0.9693, 0.06292, 0.4772, 0.6894, 0.4812, 0.6493, 0.7533, 0.6536, 0.7533, 0.6536, 0.7458, 0.6904, 0.4772, 0.6894, 0.2844, 0.6493, 0.2848, 0.6891, 0.007899, 0.6831, 0.007899, 0.6831, 0.01215, 0.6467, 0.2844, 0.6493, 0.6505, 0.5935, 0.6556, 0.6333, 0.3793, 0.6385, 0.3793, 0.6385, 0.3736, 0.6008, 0.6505, 0.5935, 0.6772, 0.1634, 0.6751, 0.1237, 0.9457, 0.126, 0.9457, 0.126, 0.953, 0.1617, 0.6772, 0.1634, 0.6751, 0.1237, 0.6803, 0.1054, 0.9484, 0.1086, 0.9484, 0.1086, 0.9457, 0.126, 0.6751, 0.1237, 0.6782, 0.03721, 0.5942, 0.03954, 0.5918, 0.008295, 0.5918, 0.008295, 0.6804, 0.008034, 0.6782, 0.03721, 0.6125, 0.7612, 0.7011, 0.7575, 0.6995, 0.7964, 0.6995, 0.7964, 0.6143, 0.7972, 0.6125, 0.7612, 0.2462, 0.704, 0.3314, 0.7023, 0.3298, 0.7451, 0.3298, 0.7451, 0.251, 0.7437, 0.2462, 0.704, 0.4612, 0.582, 0.3824, 0.5778, 0.3824, 0.5346, 0.3824, 0.5346, 0.4605, 0.5422, 0.4612, 0.582, 0.6751, 0.07259, 0.5971, 0.07742, 0.5942, 0.03954, 0.5942, 0.03954, 0.6782, 0.03721, 0.6751, 0.07259, 0.725, 0.4153, 0.6824, 0.4159, 0.6583, 0.3873, 0.6583, 0.3873, 0.682, 0.3615, 0.7219, 0.3763, 0.725, 0.4153, 0.6583, 0.3873, 0.7219, 0.3763, 0.6782, 0.03721, 0.6804, 0.008034, 0.9248, 0.008574, 0.9248, 0.008574, 0.9272, 0.0356, 0.6782, 0.03721, 0.6125, 0.7612, 0.6143, 0.7972, 0.3765, 0.7943, 0.3765, 0.7943, 0.3688, 0.7594, 0.6125, 0.7612, 0.251, 0.7437, 0.00791, 0.7127, 0.2462, 0.704, 0.4612, 0.582, 0.4605, 0.5422, 0.7065, 0.5328, 0.7065, 0.5328, 0.7008, 0.5697, 0.4612, 0.582, 0.6751, 0.07259, 0.6782, 0.03721, 0.9272, 0.0356, 0.9272, 0.0356, 0.9211, 0.0687, 0.6751, 0.07259, 0.251, 0.7437, 0.01126, 0.7494, 0.00791, 0.7127, 0.8796, 0.3615, 0.8812, 0.388, 0.8037, 0.3816, 0.8037, 0.3816, 0.8019, 0.3654, 0.8796, 0.3615, 0.9262, 0.397, 0.9817, 0.3974, 0.9761, 0.414, 0.9761, 0.414, 0.9255, 0.4132, 0.9262, 0.397, 0.3815, 0.3729, 0.3853, 0.4261, 0.1941, 0.4373, 0.1941, 0.4373, 0.1909, 0.3801, 0.3815, 0.3729, 0.1941, 0.968, 0.3853, 0.9714, 0.3836, 0.9873, 0.3836, 0.9873, 0.1923, 0.9839, 0.1941, 0.968, 0.1998, 0.5119, 0.2035, 0.4515, 0.3943, 0.4659, 0.3943, 0.4659, 0.3911, 0.523, 0.1998, 0.5119, 0.3815, 0.3729, 0.1898, 0.3776, 0.3806, 0.3632, 0.1909, 0.3801, 0.1941, 0.4373, 0.01012, 0.4285, 0.01012, 0.4285, 0.007925, 0.3783, 0.1909, 0.3801, 0.3853, 0.4261, 0.3815, 0.3729, 0.5724, 0.3616, 0.5724, 0.3616, 0.5765, 0.4392, 0.3853, 0.4261, 0.00971, 0.9742, 0.1941, 0.968, 0.1923, 0.9839, 0.1923, 0.9839, 0.007998, 0.9901, 0.00971, 0.9742, 0.5754, 0.9907, 0.3836, 0.9873, 0.3853, 0.9714, 0.3853, 0.9714, 0.577, 0.9644, 0.5754, 0.9907, 0.3911, 0.523, 0.3943, 0.4659, 0.5774, 0.4591, 0.5774, 0.4591, 0.575, 0.5142, 0.3911, 0.523, 0.2035, 0.4515, 0.1998, 0.5119, 0.008017, 0.5248, 0.008017, 0.5248, 0.01277, 0.4473, 0.2035, 0.4515, 0.7757, 0.8687, 0.5928, 0.8733, 0.774, 0.8527, 0.3806, 0.3632, 0.5724, 0.3616, 0.3815, 0.3729, 0.9667, 0.8753, 0.7757, 0.8687, 0.774, 0.8527, 0.7507, 0.5925, 0.9414, 0.5899, 0.9432, 0.6059, 0.5928, 0.8733, 0.5909, 0.8574, 0.774, 0.8527, 0.8618, 0.3977, 0.9173, 0.3972, 0.912, 0.4138, 0.912, 0.4138, 0.8615, 0.4138, 0.8618, 0.3977, 0.5881, 0.3296, 0.5807, 0.2762, 0.7707, 0.276, 0.7707, 0.276, 0.7784, 0.3329, 0.5881, 0.3296, 0.7727, 0.5067, 0.9609, 0.5049, 0.9598, 0.521, 0.9598, 0.521, 0.7715, 0.5227, 0.7727, 0.5067, 0.9624, 0.1881, 0.956, 0.2484, 0.767, 0.2522, 0.767, 0.2522, 0.7725, 0.1951, 0.9624, 0.1881, 0.5905, 0.8121, 0.7797, 0.8332, 0.592, 0.8388, 0.7784, 0.3329, 0.7707, 0.276, 0.9584, 0.275, 0.9584, 0.275, 0.9647, 0.325, 0.7784, 0.3329, 0.5866, 0.5079, 0.7727, 0.5067, 0.7715, 0.5227, 0.7715, 0.5227, 0.5855, 0.5239, 0.5866, 0.5079, 0.7725, 0.1951, 0.767, 0.2522, 0.5801, 0.2562, 0.5801, 0.2562, 0.585, 0.201, 0.7725, 0.1951, 0.7779, 0.8172, 0.9637, 0.8111, 0.7797, 0.8332, 0.5905, 0.8121, 0.7779, 0.8172, 0.7797, 0.8332, 0.9637, 0.8111, 0.9652, 0.8272, 0.7797, 0.8332, 0.1042, 0.5785, 0.009542, 0.5787, 0.007832, 0.5329, 0.007832, 0.5329, 0.1057, 0.5386, 0.1042, 0.5785, 0.6836, 0.497, 0.5856, 0.4963, 0.5855, 0.4505, 0.5855, 0.4505, 0.6789, 0.4572, 0.6836, 0.497, 0.2676, 0.7596, 0.3606, 0.7575, 0.3589, 0.8029, 0.3589, 0.8029, 0.2719, 0.7993, 0.2676, 0.7596, 0.2782, 0.5957, 0.3655, 0.59, 0.3637, 0.6357, 0.3637, 0.6357, 0.2756, 0.6354, 0.2782, 0.5957, 0.4291, 0.7424, 0.3412, 0.7484, 0.3395, 0.7026, 0.3395, 0.7026, 0.4341, 0.7023, 0.4291, 0.7424, 0.6504, 0.4183, 0.6079, 0.4172, 0.5845, 0.387, 0.5845, 0.387, 0.6088, 0.3615, 0.6483, 0.3783, 0.6504, 0.4183, 0.5845, 0.387, 0.6483, 0.3783, 0.1042, 0.5785, 0.1057, 0.5386, 0.3711, 0.5394, 0.3711, 0.5394, 0.3745, 0.5819, 0.1042, 0.5785, 0.6836, 0.497, 0.6789, 0.4572, 0.9382, 0.4473, 0.9382, 0.4473, 0.9486, 0.4859, 0.6836, 0.497, 0.2719, 0.7993, 0.008008, 0.7664, 0.2676, 0.7596, 0.2782, 0.5957, 0.2756, 0.6354, 0.008054, 0.6385, 0.008054, 0.6385, 0.01672, 0.6014, 0.2782, 0.5957, 0.4291, 0.7424, 0.4341, 0.7023, 0.7045, 0.7056, 0.7045, 0.7056, 0.697, 0.7393, 0.4291, 0.7424, 0.2719, 0.7993, 0.01027, 0.8031, 0.008008, 0.7664, 0.7382, 0.3889, 0.7331, 0.3616, 0.7937, 0.3654, 0.7937, 0.3654, 0.7934, 0.3814, 0.7382, 0.3889])
me_mesh.materials.append(mat_wood)
me_mesh.use_remesh_fix_poles = True
me_mesh.use_remesh_preserve_attributes = False
me_mesh.use_mirror_vertex_groups = False
me_mesh.update()
me_mesh.normals_split_custom_set([tuple(v) for v in zip(*[iter([-0.9993, 0.01489, 0.03484, -0.9993, 0.01489, 0.03484, -0.9993, 0.01489, 0.03484, -0.9969, 0.06125, 0.0492, -0.9969, 0.06125, 0.0492, -0.9969, 0.06125, 0.0492, 0.9984, -0.05689, -0.00475, 0.9984, -0.05689, -0.00475, 0.9984, -0.05689, -0.00475, 0.9982, -0.06043, -0.00644, 0.9982, -0.06043, -0.00644, 0.9982, -0.06043, -0.00644, 0.02324, -0.9509, -0.3085, 0.02324, -0.9509, -0.3085, 0.02324, -0.9509, -0.3085, 0.0787, -0.9895, -0.1209, 0.0787, -0.9895, -0.1209, 0.0787, -0.9895, -0.1209, 0.006687, 0.1546, -0.988, 0.006687, 0.1546, -0.988, 0.006687, 0.1546, -0.988, 0.006723, 0.1552, -0.9879, 0.006723, 0.1552, -0.9879, 0.006723, 0.1552, -0.9879, -0.02041, 0.9933, 0.1138, -0.02041, 0.9933, 0.1138, -0.02041, 0.9933, 0.1138, -0.02224, 0.9926, 0.1197, -0.02224, 0.9926, 0.1197, -0.02224, 0.9926, 0.1197, 0.01398, -0.3504, 0.9365, 0.01398, -0.3504, 0.9365, 0.01398, -0.3504, 0.9365, 0.05925, -0.9909, -0.1208, 0.05925, -0.9909, -0.1208, 0.05925, -0.9909, -0.1208, 0.05412, -0.9897, -0.1326, 0.05412, -0.9897, -0.1326, 0.05412, -0.9897, -0.1326, -0.06026, -0.9505, -0.3048, -0.06026, -0.9505, -0.3048, -0.06026, -0.9505, -0.3048, 0.0749, -0.9965, 0.0364, 0.0749, -0.9965, 0.0364, 0.0749, -0.9965, 0.0364, -0.1191, 0.1619, -0.9796, -0.1191, 0.1619, -0.9796, -0.1191, 0.1619, -0.9796, -0.1191, 0.1619, -0.9796, -0.1191, 0.1619, -0.9796, -0.1191, 0.1619, -0.9796, 0.02183, 0.1536, -0.9879, 0.02183, 0.1536, -0.9879, 0.02183, 0.1536, -0.9879, 0.01879, 0.104, -0.9944, 0.01879, 0.104, -0.9944, 0.01879, 0.104, -0.9944, -0.05838, 0.991, 0.1202, -0.05838, 0.991, 0.1202, -0.05838, 0.991, 0.1202, -0.05895, 0.9906, 0.1232, -0.05895, 0.9906, 0.1232, -0.05895, 0.9906, 0.1232, -0.02413, 0.9932, 0.1139, -0.02413, 0.9932, 0.1139, -0.02413, 0.9932, 0.1139, -0.01754, 0.9954, 0.0946, -0.01754, 0.9954, 0.0946, -0.01754, 0.9954, 0.0946, 0.1569, -0.1634, 0.974, 0.1569, -0.1634, 0.974, 0.1569, -0.1634, 0.974, 0.08557, -0.3508, 0.9325, 0.08557, -0.3508, 0.9325, 0.08557, -0.3508, 0.9325, -0.01965, -0.1543, 0.9878, -0.01965, -0.1543, 0.9878, -0.01965, -0.1543, 0.9878, 0.06751, -0.1586, 0.985, 0.06751, -0.1586, 0.985, 0.06751, -0.1586, 0.985, 0.1398, -0.4317, 0.8911, 0.1398, -0.4317, 0.8911, 0.1398, -0.4317, 0.8911, 0.9947, -0.1024, 0.00138, 0.9947, -0.1024, 0.00138, 0.9947, -0.1024, 0.00138, 0.9891, -0.1468, 0.01205, 0.9891, -0.1468, 0.01205, 0.9891, -0.1468, 0.01205, -0.9897, 0.1432, 0.006899, -0.9897, 0.1432, 0.006899, -0.9897, 0.1432, 0.006899, -0.9888, 0.1494, 0.004413, -0.9888, 0.1494, 0.004413, -0.9888, 0.1494, 0.004413, 0.067, 0.9674, -0.2443, 0.067, 0.9674, -0.2443, 0.067, 0.9674, -0.2443, 0.01149, 0.9984, -0.05505, 0.01149, 0.9984, -0.05505, 0.01149, 0.9984, -0.05505, 0.004013, -0.09597, -0.9954, 0.004013, -0.09597, -0.9954, 0.004013, -0.09597, -0.9954, 0.004024, -0.0959, -0.9954, 0.004024, -0.0959, -0.9954, 0.004024, -0.0959, -0.9954, -0.06919, -0.9965, 0.04763, -0.06919, -0.9965, 0.04763, -0.06919, -0.9965, 0.04763, -0.067, -0.9962, 0.05505, -0.067, -0.9962, 0.05505, -0.067, -0.9962, 0.05505, -0.006213, 0.2953, 0.9554, -0.006213, 0.2953, 0.9554, -0.006213, 0.2953, 0.9554, 0.07622, 0.9955, -0.05572, 0.07622, 0.9955, -0.05572, 0.07622, 0.9955, -0.05572, 0.08237, 0.9941, -0.07018, 0.08237, 0.9941, -0.07018, 0.08237, 0.9941, -0.07018, 0.1516, 0.9582, -0.2428, 0.1516, 0.9582, -0.2428, 0.1516, 0.9582, -0.2428, 0.01287, 0.9943, 0.1055, 0.01287, 0.9943, 0.1055, 0.01287, 0.9943, 0.1055, 0.122, -0.1127, -0.9861, 0.122, -0.1127, -0.9861, 0.122, -0.1127, -0.9861, 0.122, -0.1128, -0.9861, 0.122, -0.1128, -0.9861, 0.122, -0.1128, -0.9861, -0.01136, -0.09367, -0.9955, -0.01136, -0.09367, -0.9955, -0.01136, -0.09367, -0.9955, -0.003887, -0.04468, -0.999, -0.003887, -0.04468, -0.999, -0.003887, -0.04468, -0.999, -0.0779, -0.9954, 0.05515, -0.0779, -0.9954, 0.05515, -0.0779, -0.9954, 0.05515, -0.07698, -0.9952, 0.06079, -0.07698, -0.9952, 0.06079, -0.07698, -0.9952, 0.06079, -0.0666, -0.9966, 0.04763, -0.0666, -0.9966, 0.04763, -0.0666, -0.9966, 0.04763, -0.07343, -0.9969, 0.02661, -0.07343, -0.9969, 0.02661, -0.07343, -0.9969, 0.02661, -0.1569, 0.1171, 0.9807, -0.1569, 0.1171, 0.9807, -0.1569, 0.1171, 0.9807, -0.07596, 0.3008, 0.9507, -0.07596, 0.3008, 0.9507, -0.07596, 0.3008, 0.9507, 0.008657, 0.09394, 0.9955, 0.008657, 0.09394, 0.9955, 0.008657, 0.09394, 0.9955, -0.0766, 0.1063, 0.9914, -0.0766, 0.1063, 0.9914, -0.0766, 0.1063, 0.9914, -0.1032, 0.3869, 0.9163, -0.1032, 0.3869, 0.9163, -0.1032, 0.3869, 0.9163, 0.722, 0.6856, 0.09304, 0.722, 0.6856, 0.09304, 0.722, 0.6856, 0.09304, 0.7307, 0.6771, 0.08678, 0.7307, 0.6771, 0.08678, 0.7307, 0.6771, 0.08678, -0.4301, 0.8983, 0.0896, -0.4301, 0.8983, 0.0896, -0.4301, 0.8983, 0.0896, -0.4346, 0.8959, 0.09181, -0.4346, 0.8959, 0.09181, -0.4346, 0.8959, 0.09181, -0.9902, -0.1326, 0.04314, -0.9902, -0.1326, 0.04314, -0.9902, -0.1326, 0.04314, -0.9888, -0.1415, 0.04701, -0.9888, -0.1415, 0.04701, -0.9888, -0.1415, 0.04701, -0.1825, -0.9831, 0.01113, -0.1825, -0.9831, 0.01113, -0.1825, -0.9831, 0.01113, -0.03491, -0.9957, 0.08572, -0.03491, -0.9957, 0.08572, -0.03491, -0.9957, 0.08572, 0.878, -0.4737, 0.06924, 0.878, -0.4737, 0.06924, 0.878, -0.4737, 0.06924, 0.8453, -0.5331, 0.03499, 0.8453, -0.5331, 0.03499, 0.8453, -0.5331, 0.03499, 0.192, -0.1686, 0.9668, 0.192, -0.1686, 0.9668, 0.192, -0.1686, 0.9668, 0.1457, -0.1913, 0.9707, 0.1457, -0.1913, 0.9707, 0.1457, -0.1913, 0.9707, 0.1737, -0.1871, 0.9669, 0.1737, -0.1871, 0.9669, 0.1737, -0.1871, 0.9669, 0.729, 0.6829, 0.04772, 0.729, 0.6829, 0.04772, 0.729, 0.6829, 0.04772, 0.7629, 0.6444, 0.05234, 0.7629, 0.6444, 0.05234, 0.7629, 0.6444, 0.05234, -0.4343, 0.8985, 0.06454, -0.4343, 0.8985, 0.06454, -0.4343, 0.8985, 0.06454, -0.4303, 0.9003, 0.06525, -0.4303, 0.9003, 0.06525, -0.4303, 0.9003, 0.06525, -0.991, -0.1336, -0.001701, -0.991, -0.1336, -0.001701, -0.991, -0.1336, -0.001701, -0.9952, -0.09772, 0.005823, -0.9952, -0.09772, 0.005823, -0.9952, -0.09772, 0.005823, -0.04235, -0.9974, -0.05894, -0.04235, -0.9974, -0.05894, -0.04235, -0.9974, -0.05894, -0.05187, -0.997, -0.05759, -0.05187, -0.997, -0.05759, -0.05187, -0.997, -0.05759, 0.8503, -0.5257, -0.02549, 0.8503, -0.5257, -0.02549, 0.8503, -0.5257, -0.02549, 0.8418, -0.5392, -0.02446, 0.8418, -0.5392, -0.02446, 0.8418, -0.5392, -0.02446, 0.7198, 0.6846, 0.1146, 0.7198, 0.6846, 0.1146, 0.7198, 0.6846, 0.1146, 0.7291, 0.6757, 0.1086, 0.7291, 0.6757, 0.1086, 0.7291, 0.6757, 0.1086, -0.4317, 0.9015, 0.0317, -0.4317, 0.9015, 0.0317, -0.4317, 0.9015, 0.0317, -0.434, 0.9003, 0.03269, -0.434, 0.9003, 0.03269, -0.434, 0.9003, 0.03269, -0.9896, -0.1327, -0.05536, -0.9896, -0.1327, -0.05536, -0.9896, -0.1327, -0.05536, -0.9906, -0.1227, -0.05994, -0.9906, -0.1227, -0.05994, -0.9906, -0.1227, -0.05994, -0.1817, -0.9828, -0.03226, -0.1817, -0.9828, -0.03226, -0.1817, -0.9828, -0.03226, -0.1827, -0.9826, -0.0329, -0.1827, -0.9826, -0.0329, -0.1827, -0.9826, -0.0329, 0.877, -0.4735, 0.08149, 0.877, -0.4735, 0.08149, 0.877, -0.4735, 0.08149, 0.8722, -0.4834, 0.07477, 0.8722, -0.4834, 0.07477, 0.8722, -0.4834, 0.07477, -0.1953, -0.239, 0.9512, -0.1953, -0.239, 0.9512, -0.1953, -0.239, 0.9512, -0.1792, -0.2019, 0.9629, -0.1792, -0.2019, 0.9629, -0.1792, -0.2019, 0.9629, -0.163, -0.1962, 0.9669, -0.163, -0.1962, 0.9669, -0.163, -0.1962, 0.9669, 0.7289, 0.6803, 0.07702, 0.7289, 0.6803, 0.07702, 0.7289, 0.6803, 0.07702, 0.6362, 0.7691, 0.06038, 0.6362, 0.7691, 0.06038, 0.6362, 0.7691, 0.06038, -0.4353, 0.8985, 0.05658, -0.4353, 0.8985, 0.05658, -0.4353, 0.8985, 0.05658, -0.4329, 0.8996, 0.05718, -0.4329, 0.8996, 0.05718, -0.4329, 0.8996, 0.05718, -0.9913, -0.1265, -0.03643, -0.9913, -0.1265, -0.03643, -0.9913, -0.1265, -0.03643, -0.1829, -0.9816, -0.0547, -0.1829, -0.9816, -0.0547, -0.1829, -0.9816, -0.0547, -0.1851, -0.9812, -0.05425, -0.1851, -0.9812, -0.05425, -0.1851, -0.9812, -0.05425, 0.8814, -0.4717, -0.02433, 0.8814, -0.4717, -0.02433, 0.8814, -0.4717, -0.02433, 0.9608, -0.2739, -0.04314, 0.9608, -0.2739, -0.04314, 0.9608, -0.2739, -0.04314, -0.8629, -0.5055, 0.003005, -0.8629, -0.5055, 0.003005, -0.8629, -0.5055, 0.003005, -0.9985, 0.01443, 0.05225, -0.9985, 0.01443, 0.05225, -0.9985, 0.01443, 0.05225, -0.9959, 0.06152, 0.06658, -0.9959, 0.06152, 0.06658, -0.9959, 0.06152, 0.06658, 0.997, -0.05855, -0.05079, 0.997, -0.05855, -0.05079, 0.997, -0.05855, -0.05079, 0.9969, -0.05959, -0.05127, 0.9969, -0.05959, -0.05127, 0.9969, -0.05959, -0.05127, 0.01578, -0.9953, -0.09508, 0.01578, -0.9953, -0.09508, 0.01578, -0.9953, -0.09508, 0.07486, -0.9942, 0.07729, 0.07486, -0.9942, 0.07729, 0.07486, -0.9942, 0.07729, -0.06075, 0.1571, -0.9857, -0.06075, 0.1571, -0.9857, -0.06075, 0.1571, -0.9857, -0.06071, 0.1576, -0.9856, -0.06071, 0.1576, -0.9856, -0.06071, 0.1576, -0.9856, -0.07168, 0.991, 0.1129, -0.07168, 0.991, 0.1129, -0.07168, 0.991, 0.1129, -0.02605, 0.9964, -0.08076, -0.02605, 0.9964, -0.08076, -0.02605, 0.9964, -0.08076, 0.1072, -0.561, 0.8208, 0.1072, -0.561, 0.8208, 0.1072, -0.561, 0.8208, 0.06888, -0.9946, 0.07766, 0.06888, -0.9946, 0.07766, 0.06888, -0.9946, 0.07766, 0.0134, -0.9915, -0.1291, 0.0134, -0.9915, -0.1291, 0.0134, -0.9915, -0.1291, 0.02626, -0.9951, -0.0958, 0.02626, -0.9951, -0.0958, 0.02626, -0.9951, -0.0958, 0.07307, -0.9965, 0.03955, 0.07307, -0.9965, 0.03955, 0.07307, -0.9965, 0.03955, 0.03618, 0.1512, -0.9878, 0.03618, 0.1512, -0.9878, 0.03618, 0.1512, -0.9878, 0.03619, 0.1516, -0.9878, 0.03619, 0.1516, -0.9878, 0.03619, 0.1516, -0.9878, 0.06329, 0.1486, -0.9869, 0.06329, 0.1486, -0.9869, 0.06329, 0.1486, -0.9869, 0.06056, 0.09924, -0.9932, 0.06056, 0.09924, -0.9932, 0.06056, 0.09924, -0.9932, -0.008291, 0.9966, -0.08177, -0.008291, 0.9966, -0.08177, -0.008291, 0.9966, -0.08177, -0.07804, 0.9894, 0.1223, -0.07804, 0.9894, 0.1223, -0.07804, 0.9894, 0.1223, -0.02892, 0.9934, 0.1106, -0.02892, 0.9934, 0.1106, -0.02892, 0.9934, 0.1106, -0.02148, 0.9956, 0.09085, -0.02148, 0.9956, 0.09085, -0.02148, 0.9956, 0.09085, -0.007672, -0.1532, 0.9882, -0.007672, -0.1532, 0.9882, -0.007672, -0.1532, 0.9882, 0.06728, -0.5612, 0.825, 0.06728, -0.5612, 0.825, 0.06728, -0.5612, 0.825, 0.04829, -0.1569, 0.9864, 0.04829, -0.1569, 0.9864, 0.04829, -0.1569, 0.9864, 0.02513, -0.1542, 0.9877, 0.02513, -0.1542, 0.9877, 0.02513, -0.1542, 0.9877, -0.02863, -0.4249, 0.9048, -0.02863, -0.4249, 0.9048, -0.02863, -0.4249, 0.9048, -0.9896, 0.1426, 0.0185, -0.9896, 0.1426, 0.0185, -0.9896, 0.1426, 0.0185, -0.9887, 0.1491, 0.01581, -0.9887, 0.1491, 0.01581, -0.9887, 0.1491, 0.01581, 0.02699, 0.9682, -0.2488, 0.02699, 0.9682, -0.2488, 0.02699, 0.9682, -0.2488, 0.00158, 0.9982, -0.0593, 0.00158, 0.9982, -0.0593, 0.00158, 0.9982, -0.0593, -0.1559, -0.0688, -0.9854, -0.1559, -0.0688, -0.9854, -0.1559, -0.0688, -0.9854, -0.156, -0.06889, -0.9854, -0.156, -0.06889, -0.9854, -0.156, -0.06889, -0.9854, -0.06141, -0.9967, 0.05235, -0.06141, -0.9967, 0.05235, -0.06141, -0.9967, 0.05235, -0.058, -0.9965, 0.05968, -0.058, -0.9965, 0.05968, -0.058, -0.9965, 0.05968, 0.1488, 0.2786, 0.9488, 0.1488, 0.2786, 0.9488, 0.1488, 0.2786, 0.9488, 0.06122, 0.9963, -0.06031, 0.06122, 0.9963, -0.06031, 0.06122, 0.9963, -0.06031, 0.06352, 0.9951, -0.07511, 0.06352, 0.9951, -0.07511, 0.06352, 0.9951, -0.07511, -0.1515, -0.06962, -0.986, -0.1515, -0.06962, -0.986, -0.1515, -0.06962, -0.986, -0.1515, -0.06977, -0.986, -0.1515, -0.06977, -0.986, -0.1515, -0.06977, -0.986, -0.06322, -0.9962, 0.05976, -0.06322, -0.9962, 0.05976, -0.06322, -0.9962, 0.05976, -0.06052, -0.996, 0.06571, -0.06052, -0.996, 0.06571, -0.06052, -0.996, 0.06571, 0.1153, 0.07567, 0.9904, 0.1153, 0.07567, 0.9904, 0.1153, 0.07567, 0.9904, 0.1702, 0.06688, 0.9831, 0.1702, 0.06688, 0.9831, 0.1702, 0.06688, 0.9831, 0.1527, 0.3528, 0.9231, 0.1527, 0.3528, 0.9231, 0.1527, 0.3528, 0.9231, 0.7243, 0.689, 0.02378, 0.7243, 0.689, 0.02378, 0.7243, 0.689, 0.02378, 0.7266, 0.6867, 0.02207, 0.7266, 0.6867, 0.02207, 0.7266, 0.6867, 0.02207, -0.4302, 0.8975, 0.09753, -0.4302, 0.8975, 0.09753, -0.4302, 0.8975, 0.09753, -0.4403, 0.8919, 0.103, -0.4403, 0.8919, 0.103, -0.4403, 0.8919, 0.103, -0.9862, -0.1323, 0.09976, -0.9862, -0.1323, 0.09976, -0.9862, -0.1323, 0.09976, -0.9837, -0.1459, 0.1054, -0.9837, -0.1459, 0.1054, -0.9837, -0.1459, 0.1054, -0.1814, -0.9832, 0.02098, -0.1814, -0.9832, 0.02098, -0.1814, -0.9832, 0.02098, -0.1825, -0.983, 0.02053, -0.1825, -0.983, 0.02053, -0.1825, -0.983, 0.02053, 0.8797, -0.4747, -0.02819, 0.8797, -0.4747, -0.02819, 0.8797, -0.4747, -0.02819, 0.8812, -0.4719, -0.02664, 0.8812, -0.4719, -0.02664, 0.8812, -0.4719, -0.02664, -0.23, -0.2314, 0.9453, -0.23, -0.2314, 0.9453, -0.23, -0.2314, 0.9453, -0.2148, -0.1948, 0.957, -0.2148, -0.1948, 0.957, -0.2148, -0.1948, 0.957, -0.1995, -0.1894, 0.9614, -0.1995, -0.1894, 0.9614, -0.1995, -0.1894, 0.9614, 0.7275, 0.6838, 0.05658, 0.7275, 0.6838, 0.05658, 0.7275, 0.6838, 0.05658, 0.6307, 0.7749, 0.04176, 0.6307, 0.7749, 0.04176, 0.6307, 0.7749, 0.04176, -0.4369, 0.8979, 0.05457, -0.4369, 0.8979, 0.05457, -0.4369, 0.8979, 0.05457, -0.4294, 0.9014, 0.05617, -0.4294, 0.9014, 0.05617, -0.4294, 0.9014, 0.05617, -0.9916, -0.1284, -0.01878, -0.9916, -0.1284, -0.01878, -0.9916, -0.1284, -0.01878, -0.1808, -0.9826, -0.04339, -0.1808, -0.9826, -0.04339, -0.1808, -0.9826, -0.04339, -0.1815, -0.9824, -0.04324, -0.1815, -0.9824, -0.04324, -0.1815, -0.9824, -0.04324, 0.8817, -0.4705, -0.03588, 0.8817, -0.4705, -0.03588, 0.8817, -0.4705, -0.03588, 0.9588, -0.2787, -0.05477, 0.9588, -0.2787, -0.05477, 0.9588, -0.2787, -0.05477, -0.8604, -0.5092, 0.01746, -0.8604, -0.5092, 0.01746, -0.8604, -0.5092, 0.01746, 0.9952, -0.09775, -0.005123, 0.9952, -0.09775, -0.005123, 0.9952, -0.09775, -0.005123, 0.9889, -0.1469, 0.02315, 0.9889, -0.1469, 0.02315, 0.9889, -0.1469, 0.02315])] * 3)])
me_mesh_001 = bpy.data.meshes.new('Mesh.001')
me_mesh_001.from_pydata([(-12.9, -24.28, 140.8), (-12.42, -17.12, 141.9), (235.8, -15.18, 122.5), (236.2, -8.205, 125.8), (154.6, -20.44, 134.8), (70.98, -27.33, 132.0), (71.28, -15.69, 136.3), (155.1, -13.4, 135.9), (247.3, -22.97, 96.46), (246.3, -30.1, 97.14), (-5.893, -4.479, 72.53), (-6.893, -11.55, 75.4), (78.92, -11.29, 87.01), (163.5, -11.74, 86.26), (162.3, -23.53, 89.9), (77.85, -18.3, 87.67), (234.1, -0.8962, 164.3), (223.6, 11.32, 168.3), (209.1, 4.295, 169.5), (210.7, -12.22, 166.3), (226.4, -12.89, 163.1), (24.18, -5.277, 153.6), (9.71, 6.753, 153.4), (-5.589, -0.3778, 149.4), (3.799, -16.63, 147.2), (19.91, -19.71, 149.8), (-246.1, -27.93, 143.8), (-245.6, -20.74, 144.9), (3.753, -18.8, 136.1), (4.332, -11.81, 139.4), (-77.13, -19.03, 135.6), (-161.4, -26.33, 138.3), (-76.63, -11.98, 136.7), (-160.9, -19.95, 142.6), (-239.2, -8.518, 75.91), (-240.2, -15.58, 78.76), (-157.2, -15.25, 66.98), (-74.11, -15.64, 52.56), (-158.2, -22.25, 67.64), (-75.25, -27.39, 56.19), (-238.5, -3.961, 162.3), (-229.0, -20.22, 160.6), (-212.7, -23.28, 163.8), (-208.3, -8.834, 167.8), (-222.9, 3.19, 166.9), (-13.11, -23.75, 137.8), (-12.62, -16.64, 139.0), (235.4, -13.93, 119.8), (235.8, -6.91, 123.1), (154.4, -19.97, 131.8), (70.83, -26.29, 129.2), (71.14, -14.65, 133.5), (154.9, -12.86, 133.0), (247.5, -23.34, 93.49), (246.5, -30.41, 94.17), (-5.574, -5.599, 69.76), (-6.583, -12.71, 72.65), (79.12, -11.61, 84.03), (163.6, -12.62, 83.39), (162.4, -24.41, 87.03), (78.08, -18.67, 84.71), (233.7, -0.3225, 161.4), (223.1, 11.88, 165.4), (208.5, 4.837, 166.6), (210.1, -11.71, 163.4), (225.9, -12.34, 160.2), (24.72, -4.672, 150.7), (10.21, 7.346, 150.5), (-5.073, 0.246, 146.5), (4.385, -15.91, 144.4), (20.44, -19.08, 146.9), (-246.1, -27.39, 140.8), (-245.6, -20.28, 141.9), (3.835, -17.57, 133.4), (4.417, -10.53, 136.7), (-77.19, -18.56, 132.6), (-161.6, -24.67, 135.8), (-76.69, -11.46, 133.7), (-161.2, -18.29, 140.1), (-239.7, -9.535, 73.12), (-240.6, -16.63, 75.99), (-157.6, -15.46, 64.02), (-74.56, -16.44, 49.71), (-158.6, -22.52, 64.68), (-75.7, -28.22, 53.35), (-237.9, -3.358, 159.4), (-228.3, -19.52, 157.8), (-212.0, -22.68, 161.0), (-207.6, -8.25, 164.9), (-222.3, 3.763, 164.0)], [], [(5, 7, 6), (4, 2, 7), (6, 0, 5), (5, 4, 7), (6, 1, 0), (2, 3, 7), (13, 15, 14), (12, 10, 15), (14, 8, 13), (13, 12, 15), (14, 9, 8), (10, 11, 15), (18, 19, 20), (20, 16, 17), (18, 20, 17), (23, 24, 25), (25, 21, 22), (23, 25, 22), (31, 32, 33), (30, 28, 32), (33, 26, 31), (31, 30, 32), (33, 27, 26), (28, 29, 32), (37, 38, 39), (36, 34, 38), (37, 36, 38), (34, 35, 38), (40, 41, 42), (42, 43, 44), (40, 42, 44), (50, 51, 52), (49, 52, 47), (51, 50, 45), (50, 52, 49), (51, 45, 46), (47, 52, 48), (58, 59, 60), (57, 60, 55), (59, 58, 53), (58, 60, 57), (59, 53, 54), (55, 60, 56), (63, 65, 64), (65, 62, 61), (63, 62, 65), (68, 70, 69), (70, 67, 66), (68, 67, 70), (76, 78, 77), (75, 77, 73), (78, 76, 71), (76, 77, 75), (78, 71, 72), (73, 77, 74), (82, 84, 83), (81, 83, 79), (82, 83, 81), (79, 83, 80), (85, 87, 86), (87, 89, 88), (85, 89, 87), (0, 1, 46, 45), (3, 2, 47, 48), (4, 5, 50, 49), (6, 7, 52, 51), (2, 4, 49, 47), (5, 0, 45, 50), (7, 3, 48, 52), (1, 6, 51, 46), (8, 9, 54, 53), (11, 10, 55, 56), (12, 13, 58, 57), (14, 15, 60, 59), (10, 12, 57, 55), (13, 8, 53, 58), (15, 11, 56, 60), (9, 14, 59, 54), (19, 18, 63, 64), (20, 19, 64, 65), (16, 20, 65, 61), (17, 16, 61, 62), (18, 17, 62, 63), (24, 23, 68, 69), (25, 24, 69, 70), (21, 25, 70, 66), (22, 21, 66, 67), (23, 22, 67, 68), (26, 27, 72, 71), (29, 28, 73, 74), (30, 31, 76, 75), (33, 32, 77, 78), (28, 30, 75, 73), (31, 26, 71, 76), (32, 29, 74, 77), (27, 33, 78, 72), (35, 34, 79, 80), (36, 37, 82, 81), (39, 38, 83, 84), (37, 39, 84, 82), (34, 36, 81, 79), (38, 35, 80, 83), (41, 40, 85, 86), (42, 41, 86, 87), (43, 42, 87, 88), (44, 43, 88, 89), (40, 44, 89, 85)])
_uv = me_mesh_001.uv_layers.new(name='UVChannel_1')
_uv.uv.foreach_set('vector', [0.3568, 0.9089, 0.1806, 0.8875, 0.3552, 0.8847, 0.1821, 0.9023, 0.01297, 0.896, 0.1806, 0.8875, 0.3552, 0.8847, 0.5315, 0.8971, 0.3568, 0.9089, 0.3568, 0.9089, 0.1821, 0.9023, 0.1806, 0.8875, 0.3552, 0.8847, 0.5299, 0.8823, 0.5315, 0.8971, 0.01297, 0.896, 0.01156, 0.8814, 0.1806, 0.8875, 0.1871, 0.7893, 0.3648, 0.8089, 0.1886, 0.814, 0.3632, 0.7941, 0.5401, 0.7885, 0.3648, 0.8089, 0.1886, 0.814, 0.01131, 0.8048, 0.1871, 0.7893, 0.1871, 0.7893, 0.3632, 0.7941, 0.3648, 0.8089, 0.1886, 0.814, 0.01294, 0.8196, 0.01131, 0.8048, 0.5401, 0.7885, 0.5416, 0.8034, 0.3648, 0.8089, 0.8854, 0.1409, 0.8861, 0.1062, 0.9189, 0.1024, 0.9189, 0.1024, 0.9368, 0.1262, 0.9168, 0.1532, 0.8854, 0.1409, 0.9189, 0.1024, 0.9168, 0.1532, 0.98, 0.243, 0.9407, 0.2435, 0.9185, 0.2171, 0.9185, 0.2171, 0.9404, 0.1933, 0.9772, 0.207, 0.98, 0.243, 0.9185, 0.2171, 0.9772, 0.207, 0.3565, 0.3812, 0.1794, 0.3855, 0.3556, 0.3722, 0.7296, 0.8509, 0.5607, 0.8552, 0.728, 0.8362, 0.3556, 0.3722, 0.5327, 0.3707, 0.3565, 0.3812, 0.9059, 0.8571, 0.7296, 0.8509, 0.728, 0.8362, 0.7797, 0.6719, 0.9558, 0.6694, 0.9574, 0.6842, 0.5607, 0.8552, 0.5589, 0.8406, 0.728, 0.8362, 0.5579, 0.7892, 0.7326, 0.8088, 0.5593, 0.8139, 0.731, 0.794, 0.9025, 0.7883, 0.7326, 0.8088, 0.5579, 0.7892, 0.731, 0.794, 0.7326, 0.8088, 0.9025, 0.7883, 0.9039, 0.8032, 0.7326, 0.8088, 0.9693, 0.06241, 0.93, 0.06141, 0.9084, 0.03353, 0.9084, 0.03353, 0.9309, 0.01004, 0.9674, 0.02552, 0.9693, 0.06241, 0.9084, 0.03353, 0.9674, 0.02552, 0.3568, 0.9089, 0.3552, 0.8847, 0.1806, 0.8875, 0.1821, 0.9023, 0.1806, 0.8875, 0.01297, 0.896, 0.3552, 0.8847, 0.3568, 0.9089, 0.5315, 0.8971, 0.3568, 0.9089, 0.1806, 0.8875, 0.1821, 0.9023, 0.3552, 0.8847, 0.5315, 0.8971, 0.5299, 0.8823, 0.01297, 0.896, 0.1806, 0.8875, 0.01156, 0.8814, 0.1871, 0.7893, 0.1886, 0.814, 0.3648, 0.8089, 0.3632, 0.7941, 0.3648, 0.8089, 0.5401, 0.7885, 0.1886, 0.814, 0.1871, 0.7893, 0.01131, 0.8048, 0.1871, 0.7893, 0.3648, 0.8089, 0.3632, 0.7941, 0.1886, 0.814, 0.01131, 0.8048, 0.01294, 0.8196, 0.5401, 0.7885, 0.3648, 0.8089, 0.5416, 0.8034, 0.8854, 0.1409, 0.9189, 0.1024, 0.8861, 0.1062, 0.9189, 0.1024, 0.9168, 0.1532, 0.9368, 0.1262, 0.8854, 0.1409, 0.9168, 0.1532, 0.9189, 0.1024, 0.98, 0.243, 0.9185, 0.2171, 0.9407, 0.2435, 0.9185, 0.2171, 0.9772, 0.207, 0.9404, 0.1933, 0.98, 0.243, 0.9772, 0.207, 0.9185, 0.2171, 0.3565, 0.3812, 0.3556, 0.3722, 0.1794, 0.3855, 0.7296, 0.8509, 0.728, 0.8362, 0.5607, 0.8552, 0.3556, 0.3722, 0.3565, 0.3812, 0.5327, 0.3707, 0.9059, 0.8571, 0.728, 0.8362, 0.7296, 0.8509, 0.7797, 0.6719, 0.9574, 0.6842, 0.9558, 0.6694, 0.5607, 0.8552, 0.728, 0.8362, 0.5589, 0.8406, 0.5579, 0.7892, 0.5593, 0.8139, 0.7326, 0.8088, 0.731, 0.794, 0.7326, 0.8088, 0.9025, 0.7883, 0.5579, 0.7892, 0.7326, 0.8088, 0.731, 0.794, 0.9025, 0.7883, 0.7326, 0.8088, 0.9039, 0.8032, 0.9693, 0.06241, 0.9084, 0.03353, 0.93, 0.06141, 0.9084, 0.03353, 0.9674, 0.02552, 0.9309, 0.01004, 0.9693, 0.06241, 0.9674, 0.02552, 0.9084, 0.03353, 0.5315, 0.8971, 0.5299, 0.8823, 0.5299, 0.8823, 0.5315, 0.8971, 0.01156, 0.8814, 0.01297, 0.896, 0.01297, 0.896, 0.01156, 0.8814, 0.1821, 0.9023, 0.3568, 0.9089, 0.3568, 0.9089, 0.1821, 0.9023, 0.3552, 0.8847, 0.1806, 0.8875, 0.1806, 0.8875, 0.3552, 0.8847, 0.01297, 0.896, 0.1821, 0.9023, 0.1821, 0.9023, 0.01297, 0.896, 0.3568, 0.9089, 0.5315, 0.8971, 0.5315, 0.8971, 0.3568, 0.9089, 0.1806, 0.8875, 0.01156, 0.8814, 0.01156, 0.8814, 0.1806, 0.8875, 0.5299, 0.8823, 0.3552, 0.8847, 0.3552, 0.8847, 0.5299, 0.8823, 0.01131, 0.8048, 0.01294, 0.8196, 0.01294, 0.8196, 0.01131, 0.8048, 0.5416, 0.8034, 0.5401, 0.7885, 0.5401, 0.7885, 0.5416, 0.8034, 0.3632, 0.7941, 0.1871, 0.7893, 0.1871, 0.7893, 0.3632, 0.7941, 0.1886, 0.814, 0.3648, 0.8089, 0.3648, 0.8089, 0.1886, 0.814, 0.5401, 0.7885, 0.3632, 0.7941, 0.3632, 0.7941, 0.5401, 0.7885, 0.1871, 0.7893, 0.01131, 0.8048, 0.01131, 0.8048, 0.1871, 0.7893, 0.3648, 0.8089, 0.5416, 0.8034, 0.5416, 0.8034, 0.3648, 0.8089, 0.01294, 0.8196, 0.1886, 0.814, 0.1886, 0.814, 0.01294, 0.8196, 0.8861, 0.1062, 0.8854, 0.1409, 0.8854, 0.1409, 0.8861, 0.1062, 0.9189, 0.1024, 0.8861, 0.1062, 0.8861, 0.1062, 0.9189, 0.1024, 0.9368, 0.1262, 0.9189, 0.1024, 0.9189, 0.1024, 0.9368, 0.1262, 0.9168, 0.1532, 0.9368, 0.1262, 0.9368, 0.1262, 0.9168, 0.1532, 0.8854, 0.1409, 0.9168, 0.1532, 0.9168, 0.1532, 0.8854, 0.1409, 0.9407, 0.2435, 0.98, 0.243, 0.98, 0.243, 0.9407, 0.2435, 0.9185, 0.2171, 0.9407, 0.2435, 0.9407, 0.2435, 0.9185, 0.2171, 0.9404, 0.1933, 0.9185, 0.2171, 0.9185, 0.2171, 0.9404, 0.1933, 0.9772, 0.207, 0.9404, 0.1933, 0.9404, 0.1933, 0.9772, 0.207, 0.98, 0.243, 0.9772, 0.207, 0.9772, 0.207, 0.98, 0.243, 0.9574, 0.6842, 0.9558, 0.6694, 0.9558, 0.6694, 0.9574, 0.6842, 0.5589, 0.8406, 0.5607, 0.8552, 0.5607, 0.8552, 0.5589, 0.8406, 0.7296, 0.8509, 0.9059, 0.8571, 0.9059, 0.8571, 0.7296, 0.8509, 0.3556, 0.3722, 0.1794, 0.3855, 0.1794, 0.3855, 0.3556, 0.3722, 0.5607, 0.8552, 0.7296, 0.8509, 0.7296, 0.8509, 0.5607, 0.8552, 0.3565, 0.3812, 0.5327, 0.3707, 0.5327, 0.3707, 0.3565, 0.3812, 0.728, 0.8362, 0.5589, 0.8406, 0.5589, 0.8406, 0.728, 0.8362, 0.9558, 0.6694, 0.7797, 0.6719, 0.7797, 0.6719, 0.9558, 0.6694, 0.9039, 0.8032, 0.9025, 0.7883, 0.9025, 0.7883, 0.9039, 0.8032, 0.731, 0.794, 0.5579, 0.7892, 0.5579, 0.7892, 0.731, 0.794, 0.5593, 0.8139, 0.7326, 0.8088, 0.7326, 0.8088, 0.5593, 0.8139, 0.5579, 0.7892, 0.5593, 0.8139, 0.5593, 0.8139, 0.5579, 0.7892, 0.9025, 0.7883, 0.731, 0.794, 0.731, 0.794, 0.9025, 0.7883, 0.7326, 0.8088, 0.9039, 0.8032, 0.9039, 0.8032, 0.7326, 0.8088, 0.93, 0.06141, 0.9693, 0.06241, 0.9693, 0.06241, 0.93, 0.06141, 0.9084, 0.03353, 0.93, 0.06141, 0.93, 0.06141, 0.9084, 0.03353, 0.9309, 0.01004, 0.9084, 0.03353, 0.9084, 0.03353, 0.9309, 0.01004, 0.9674, 0.02552, 0.9309, 0.01004, 0.9309, 0.01004, 0.9674, 0.02552, 0.9693, 0.06241, 0.9674, 0.02552, 0.9674, 0.02552, 0.9693, 0.06241])
_uv.active_render = True
_uv = me_mesh_001.uv_layers.new(name='UVChannel_2')
_uv.uv.foreach_set('vector', [0.3568, 0.9089, 0.1806, 0.8875, 0.3552, 0.8847, 0.1821, 0.9023, 0.01297, 0.896, 0.1806, 0.8875, 0.3552, 0.8847, 0.5315, 0.8971, 0.3568, 0.9089, 0.3568, 0.9089, 0.1821, 0.9023, 0.1806, 0.8875, 0.3552, 0.8847, 0.5299, 0.8823, 0.5315, 0.8971, 0.01297, 0.896, 0.01156, 0.8814, 0.1806, 0.8875, 0.1871, 0.7893, 0.3648, 0.8089, 0.1886, 0.814, 0.3632, 0.7941, 0.5401, 0.7885, 0.3648, 0.8089, 0.1886, 0.814, 0.01131, 0.8048, 0.1871, 0.7893, 0.1871, 0.7893, 0.3632, 0.7941, 0.3648, 0.8089, 0.1886, 0.814, 0.01294, 0.8196, 0.01131, 0.8048, 0.5401, 0.7885, 0.5416, 0.8034, 0.3648, 0.8089, 0.8854, 0.1409, 0.8861, 0.1062, 0.9189, 0.1024, 0.9189, 0.1024, 0.9368, 0.1262, 0.9168, 0.1532, 0.8854, 0.1409, 0.9189, 0.1024, 0.9168, 0.1532, 0.98, 0.243, 0.9407, 0.2435, 0.9185, 0.2171, 0.9185, 0.2171, 0.9404, 0.1933, 0.9772, 0.207, 0.98, 0.243, 0.9185, 0.2171, 0.9772, 0.207, 0.3565, 0.3812, 0.1794, 0.3855, 0.3556, 0.3722, 0.7296, 0.8509, 0.5607, 0.8552, 0.728, 0.8362, 0.3556, 0.3722, 0.5327, 0.3707, 0.3565, 0.3812, 0.9059, 0.8571, 0.7296, 0.8509, 0.728, 0.8362, 0.7797, 0.6719, 0.9558, 0.6694, 0.9574, 0.6842, 0.5607, 0.8552, 0.5589, 0.8406, 0.728, 0.8362, 0.5579, 0.7892, 0.7326, 0.8088, 0.5593, 0.8139, 0.731, 0.794, 0.9025, 0.7883, 0.7326, 0.8088, 0.5579, 0.7892, 0.731, 0.794, 0.7326, 0.8088, 0.9025, 0.7883, 0.9039, 0.8032, 0.7326, 0.8088, 0.9693, 0.06241, 0.93, 0.06141, 0.9084, 0.03353, 0.9084, 0.03353, 0.9309, 0.01004, 0.9674, 0.02552, 0.9693, 0.06241, 0.9084, 0.03353, 0.9674, 0.02552, 0.3568, 0.9089, 0.3552, 0.8847, 0.1806, 0.8875, 0.1821, 0.9023, 0.1806, 0.8875, 0.01297, 0.896, 0.3552, 0.8847, 0.3568, 0.9089, 0.5315, 0.8971, 0.3568, 0.9089, 0.1806, 0.8875, 0.1821, 0.9023, 0.3552, 0.8847, 0.5315, 0.8971, 0.5299, 0.8823, 0.01297, 0.896, 0.1806, 0.8875, 0.01156, 0.8814, 0.1871, 0.7893, 0.1886, 0.814, 0.3648, 0.8089, 0.3632, 0.7941, 0.3648, 0.8089, 0.5401, 0.7885, 0.1886, 0.814, 0.1871, 0.7893, 0.01131, 0.8048, 0.1871, 0.7893, 0.3648, 0.8089, 0.3632, 0.7941, 0.1886, 0.814, 0.01131, 0.8048, 0.01294, 0.8196, 0.5401, 0.7885, 0.3648, 0.8089, 0.5416, 0.8034, 0.8854, 0.1409, 0.9189, 0.1024, 0.8861, 0.1062, 0.9189, 0.1024, 0.9168, 0.1532, 0.9368, 0.1262, 0.8854, 0.1409, 0.9168, 0.1532, 0.9189, 0.1024, 0.98, 0.243, 0.9185, 0.2171, 0.9407, 0.2435, 0.9185, 0.2171, 0.9772, 0.207, 0.9404, 0.1933, 0.98, 0.243, 0.9772, 0.207, 0.9185, 0.2171, 0.3565, 0.3812, 0.3556, 0.3722, 0.1794, 0.3855, 0.7296, 0.8509, 0.728, 0.8362, 0.5607, 0.8552, 0.3556, 0.3722, 0.3565, 0.3812, 0.5327, 0.3707, 0.9059, 0.8571, 0.728, 0.8362, 0.7296, 0.8509, 0.7797, 0.6719, 0.9574, 0.6842, 0.9558, 0.6694, 0.5607, 0.8552, 0.728, 0.8362, 0.5589, 0.8406, 0.5579, 0.7892, 0.5593, 0.8139, 0.7326, 0.8088, 0.731, 0.794, 0.7326, 0.8088, 0.9025, 0.7883, 0.5579, 0.7892, 0.7326, 0.8088, 0.731, 0.794, 0.9025, 0.7883, 0.7326, 0.8088, 0.9039, 0.8032, 0.9693, 0.06241, 0.9084, 0.03353, 0.93, 0.06141, 0.9084, 0.03353, 0.9674, 0.02552, 0.9309, 0.01004, 0.9693, 0.06241, 0.9674, 0.02552, 0.9084, 0.03353, 0.5315, 0.8971, 0.5299, 0.8823, 0.5299, 0.8823, 0.5315, 0.8971, 0.01156, 0.8814, 0.01297, 0.896, 0.01297, 0.896, 0.01156, 0.8814, 0.1821, 0.9023, 0.3568, 0.9089, 0.3568, 0.9089, 0.1821, 0.9023, 0.3552, 0.8847, 0.1806, 0.8875, 0.1806, 0.8875, 0.3552, 0.8847, 0.01297, 0.896, 0.1821, 0.9023, 0.1821, 0.9023, 0.01297, 0.896, 0.3568, 0.9089, 0.5315, 0.8971, 0.5315, 0.8971, 0.3568, 0.9089, 0.1806, 0.8875, 0.01156, 0.8814, 0.01156, 0.8814, 0.1806, 0.8875, 0.5299, 0.8823, 0.3552, 0.8847, 0.3552, 0.8847, 0.5299, 0.8823, 0.01131, 0.8048, 0.01294, 0.8196, 0.01294, 0.8196, 0.01131, 0.8048, 0.5416, 0.8034, 0.5401, 0.7885, 0.5401, 0.7885, 0.5416, 0.8034, 0.3632, 0.7941, 0.1871, 0.7893, 0.1871, 0.7893, 0.3632, 0.7941, 0.1886, 0.814, 0.3648, 0.8089, 0.3648, 0.8089, 0.1886, 0.814, 0.5401, 0.7885, 0.3632, 0.7941, 0.3632, 0.7941, 0.5401, 0.7885, 0.1871, 0.7893, 0.01131, 0.8048, 0.01131, 0.8048, 0.1871, 0.7893, 0.3648, 0.8089, 0.5416, 0.8034, 0.5416, 0.8034, 0.3648, 0.8089, 0.01294, 0.8196, 0.1886, 0.814, 0.1886, 0.814, 0.01294, 0.8196, 0.8861, 0.1062, 0.8854, 0.1409, 0.8854, 0.1409, 0.8861, 0.1062, 0.9189, 0.1024, 0.8861, 0.1062, 0.8861, 0.1062, 0.9189, 0.1024, 0.9368, 0.1262, 0.9189, 0.1024, 0.9189, 0.1024, 0.9368, 0.1262, 0.9168, 0.1532, 0.9368, 0.1262, 0.9368, 0.1262, 0.9168, 0.1532, 0.8854, 0.1409, 0.9168, 0.1532, 0.9168, 0.1532, 0.8854, 0.1409, 0.9407, 0.2435, 0.98, 0.243, 0.98, 0.243, 0.9407, 0.2435, 0.9185, 0.2171, 0.9407, 0.2435, 0.9407, 0.2435, 0.9185, 0.2171, 0.9404, 0.1933, 0.9185, 0.2171, 0.9185, 0.2171, 0.9404, 0.1933, 0.9772, 0.207, 0.9404, 0.1933, 0.9404, 0.1933, 0.9772, 0.207, 0.98, 0.243, 0.9772, 0.207, 0.9772, 0.207, 0.98, 0.243, 0.9574, 0.6842, 0.9558, 0.6694, 0.9558, 0.6694, 0.9574, 0.6842, 0.5589, 0.8406, 0.5607, 0.8552, 0.5607, 0.8552, 0.5589, 0.8406, 0.7296, 0.8509, 0.9059, 0.8571, 0.9059, 0.8571, 0.7296, 0.8509, 0.3556, 0.3722, 0.1794, 0.3855, 0.1794, 0.3855, 0.3556, 0.3722, 0.5607, 0.8552, 0.7296, 0.8509, 0.7296, 0.8509, 0.5607, 0.8552, 0.3565, 0.3812, 0.5327, 0.3707, 0.5327, 0.3707, 0.3565, 0.3812, 0.728, 0.8362, 0.5589, 0.8406, 0.5589, 0.8406, 0.728, 0.8362, 0.9558, 0.6694, 0.7797, 0.6719, 0.7797, 0.6719, 0.9558, 0.6694, 0.9039, 0.8032, 0.9025, 0.7883, 0.9025, 0.7883, 0.9039, 0.8032, 0.731, 0.794, 0.5579, 0.7892, 0.5579, 0.7892, 0.731, 0.794, 0.5593, 0.8139, 0.7326, 0.8088, 0.7326, 0.8088, 0.5593, 0.8139, 0.5579, 0.7892, 0.5593, 0.8139, 0.5593, 0.8139, 0.5579, 0.7892, 0.9025, 0.7883, 0.731, 0.794, 0.731, 0.794, 0.9025, 0.7883, 0.7326, 0.8088, 0.9039, 0.8032, 0.9039, 0.8032, 0.7326, 0.8088, 0.93, 0.06141, 0.9693, 0.06241, 0.9693, 0.06241, 0.93, 0.06141, 0.9084, 0.03353, 0.93, 0.06141, 0.93, 0.06141, 0.9084, 0.03353, 0.9309, 0.01004, 0.9084, 0.03353, 0.9084, 0.03353, 0.9309, 0.01004, 0.9674, 0.02552, 0.9309, 0.01004, 0.9309, 0.01004, 0.9674, 0.02552, 0.9693, 0.06241, 0.9674, 0.02552, 0.9674, 0.02552, 0.9693, 0.06241])
_uv = me_mesh_001.uv_layers.new(name='UVChannel_3')
_uv.uv.foreach_set('vector', [0.3819, 0.9221, 0.191, 0.8989, 0.3802, 0.8959, 0.1927, 0.9149, 0.009524, 0.9081, 0.191, 0.8989, 0.3802, 0.8959, 0.5711, 0.9093, 0.3819, 0.9221, 0.3819, 0.9221, 0.1927, 0.9149, 0.191, 0.8989, 0.3802, 0.8959, 0.5694, 0.8933, 0.5711, 0.9093, 0.009524, 0.9081, 0.007994, 0.8923, 0.191, 0.8989, 0.1984, 0.8119, 0.3908, 0.8331, 0.2, 0.8386, 0.3891, 0.8171, 0.5807, 0.811, 0.3908, 0.8331, 0.2, 0.8386, 0.007978, 0.8287, 0.1984, 0.8119, 0.1984, 0.8119, 0.3891, 0.8171, 0.3908, 0.8331, 0.2, 0.8386, 0.009739, 0.8447, 0.007978, 0.8287, 0.5807, 0.811, 0.5824, 0.8272, 0.3908, 0.8331, 0.9353, 0.04957, 0.936, 0.01204, 0.9715, 0.007881, 0.9715, 0.007881, 0.991, 0.03361, 0.9693, 0.06292, 0.9353, 0.04957, 0.9715, 0.007881, 0.9693, 0.06292, 0.725, 0.4153, 0.6824, 0.4159, 0.6583, 0.3873, 0.6583, 0.3873, 0.682, 0.3615, 0.7219, 0.3763, 0.725, 0.4153, 0.6583, 0.3873, 0.7219, 0.3763, 0.3815, 0.3729, 0.1898, 0.3776, 0.3806, 0.3632, 0.7757, 0.8687, 0.5928, 0.8733, 0.774, 0.8527, 0.3806, 0.3632, 0.5724, 0.3616, 0.3815, 0.3729, 0.9667, 0.8753, 0.7757, 0.8687, 0.774, 0.8527, 0.7507, 0.5925, 0.9414, 0.5899, 0.9432, 0.6059, 0.5928, 0.8733, 0.5909, 0.8574, 0.774, 0.8527, 0.5905, 0.8121, 0.7797, 0.8332, 0.592, 0.8388, 0.7779, 0.8172, 0.9637, 0.8111, 0.7797, 0.8332, 0.5905, 0.8121, 0.7779, 0.8172, 0.7797, 0.8332, 0.9637, 0.8111, 0.9652, 0.8272, 0.7797, 0.8332, 0.6504, 0.4183, 0.6079, 0.4172, 0.5845, 0.387, 0.5845, 0.387, 0.6088, 0.3615, 0.6483, 0.3783, 0.6504, 0.4183, 0.5845, 0.387, 0.6483, 0.3783, 0.3819, 0.9221, 0.3802, 0.8959, 0.191, 0.8989, 0.1927, 0.9149, 0.191, 0.8989, 0.009524, 0.9081, 0.3802, 0.8959, 0.3819, 0.9221, 0.5711, 0.9093, 0.3819, 0.9221, 0.191, 0.8989, 0.1927, 0.9149, 0.3802, 0.8959, 0.5711, 0.9093, 0.5694, 0.8933, 0.009524, 0.9081, 0.191, 0.8989, 0.007994, 0.8923, 0.1984, 0.8119, 0.2, 0.8386, 0.3908, 0.8331, 0.3891, 0.8171, 0.3908, 0.8331, 0.5807, 0.811, 0.2, 0.8386, 0.1984, 0.8119, 0.007978, 0.8287, 0.1984, 0.8119, 0.3908, 0.8331, 0.3891, 0.8171, 0.2, 0.8386, 0.007978, 0.8287, 0.009739, 0.8447, 0.5807, 0.811, 0.3908, 0.8331, 0.5824, 0.8272, 0.9353, 0.04957, 0.9715, 0.007881, 0.936, 0.01204, 0.9715, 0.007881, 0.9693, 0.06292, 0.991, 0.03361, 0.9353, 0.04957, 0.9693, 0.06292, 0.9715, 0.007881, 0.725, 0.4153, 0.6583, 0.3873, 0.6824, 0.4159, 0.6583, 0.3873, 0.7219, 0.3763, 0.682, 0.3615, 0.725, 0.4153, 0.7219, 0.3763, 0.6583, 0.3873, 0.3815, 0.3729, 0.3806, 0.3632, 0.1898, 0.3776, 0.7757, 0.8687, 0.774, 0.8527, 0.5928, 0.8733, 0.3806, 0.3632, 0.3815, 0.3729, 0.5724, 0.3616, 0.9667, 0.8753, 0.774, 0.8527, 0.7757, 0.8687, 0.7507, 0.5925, 0.9432, 0.6059, 0.9414, 0.5899, 0.5928, 0.8733, 0.774, 0.8527, 0.5909, 0.8574, 0.5905, 0.8121, 0.592, 0.8388, 0.7797, 0.8332, 0.7779, 0.8172, 0.7797, 0.8332, 0.9637, 0.8111, 0.5905, 0.8121, 0.7797, 0.8332, 0.7779, 0.8172, 0.9637, 0.8111, 0.7797, 0.8332, 0.9652, 0.8272, 0.6504, 0.4183, 0.5845, 0.387, 0.6079, 0.4172, 0.5845, 0.387, 0.6483, 0.3783, 0.6088, 0.3615, 0.6504, 0.4183, 0.6483, 0.3783, 0.5845, 0.387, 0.5711, 0.9093, 0.5694, 0.8933, 0.5694, 0.8933, 0.5711, 0.9093, 0.007994, 0.8923, 0.009524, 0.9081, 0.009524, 0.9081, 0.007994, 0.8923, 0.1927, 0.9149, 0.3819, 0.9221, 0.3819, 0.9221, 0.1927, 0.9149, 0.3802, 0.8959, 0.191, 0.8989, 0.191, 0.8989, 0.3802, 0.8959, 0.009524, 0.9081, 0.1927, 0.9149, 0.1927, 0.9149, 0.009524, 0.9081, 0.3819, 0.9221, 0.5711, 0.9093, 0.5711, 0.9093, 0.3819, 0.9221, 0.191, 0.8989, 0.007994, 0.8923, 0.007994, 0.8923, 0.191, 0.8989, 0.5694, 0.8933, 0.3802, 0.8959, 0.3802, 0.8959, 0.5694, 0.8933, 0.007978, 0.8287, 0.009739, 0.8447, 0.009739, 0.8447, 0.007978, 0.8287, 0.5824, 0.8272, 0.5807, 0.811, 0.5807, 0.811, 0.5824, 0.8272, 0.3891, 0.8171, 0.1984, 0.8119, 0.1984, 0.8119, 0.3891, 0.8171, 0.2, 0.8386, 0.3908, 0.8331, 0.3908, 0.8331, 0.2, 0.8386, 0.5807, 0.811, 0.3891, 0.8171, 0.3891, 0.8171, 0.5807, 0.811, 0.1984, 0.8119, 0.007978, 0.8287, 0.007978, 0.8287, 0.1984, 0.8119, 0.3908, 0.8331, 0.5824, 0.8272, 0.5824, 0.8272, 0.3908, 0.8331, 0.009739, 0.8447, 0.2, 0.8386, 0.2, 0.8386, 0.009739, 0.8447, 0.936, 0.01204, 0.9353, 0.04957, 0.9353, 0.04957, 0.936, 0.01204, 0.9715, 0.007881, 0.936, 0.01204, 0.936, 0.01204, 0.9715, 0.007881, 0.991, 0.03361, 0.9715, 0.007881, 0.9715, 0.007881, 0.991, 0.03361, 0.9693, 0.06292, 0.991, 0.03361, 0.991, 0.03361, 0.9693, 0.06292, 0.9353, 0.04957, 0.9693, 0.06292, 0.9693, 0.06292, 0.9353, 0.04957, 0.6824, 0.4159, 0.725, 0.4153, 0.725, 0.4153, 0.6824, 0.4159, 0.6583, 0.3873, 0.6824, 0.4159, 0.6824, 0.4159, 0.6583, 0.3873, 0.682, 0.3615, 0.6583, 0.3873, 0.6583, 0.3873, 0.682, 0.3615, 0.7219, 0.3763, 0.682, 0.3615, 0.682, 0.3615, 0.7219, 0.3763, 0.725, 0.4153, 0.7219, 0.3763, 0.7219, 0.3763, 0.725, 0.4153, 0.9432, 0.6059, 0.9414, 0.5899, 0.9414, 0.5899, 0.9432, 0.6059, 0.5909, 0.8574, 0.5928, 0.8733, 0.5928, 0.8733, 0.5909, 0.8574, 0.7757, 0.8687, 0.9667, 0.8753, 0.9667, 0.8753, 0.7757, 0.8687, 0.3806, 0.3632, 0.1898, 0.3776, 0.1898, 0.3776, 0.3806, 0.3632, 0.5928, 0.8733, 0.7757, 0.8687, 0.7757, 0.8687, 0.5928, 0.8733, 0.3815, 0.3729, 0.5724, 0.3616, 0.5724, 0.3616, 0.3815, 0.3729, 0.774, 0.8527, 0.5909, 0.8574, 0.5909, 0.8574, 0.774, 0.8527, 0.9414, 0.5899, 0.7507, 0.5925, 0.7507, 0.5925, 0.9414, 0.5899, 0.9652, 0.8272, 0.9637, 0.8111, 0.9637, 0.8111, 0.9652, 0.8272, 0.7779, 0.8172, 0.5905, 0.8121, 0.5905, 0.8121, 0.7779, 0.8172, 0.592, 0.8388, 0.7797, 0.8332, 0.7797, 0.8332, 0.592, 0.8388, 0.5905, 0.8121, 0.592, 0.8388, 0.592, 0.8388, 0.5905, 0.8121, 0.9637, 0.8111, 0.7779, 0.8172, 0.7779, 0.8172, 0.9637, 0.8111, 0.7797, 0.8332, 0.9652, 0.8272, 0.9652, 0.8272, 0.7797, 0.8332, 0.6079, 0.4172, 0.6504, 0.4183, 0.6504, 0.4183, 0.6079, 0.4172, 0.5845, 0.387, 0.6079, 0.4172, 0.6079, 0.4172, 0.5845, 0.387, 0.6088, 0.3615, 0.5845, 0.387, 0.5845, 0.387, 0.6088, 0.3615, 0.6483, 0.3783, 0.6088, 0.3615, 0.6088, 0.3615, 0.6483, 0.3783, 0.6504, 0.4183, 0.6483, 0.3783, 0.6483, 0.3783, 0.6504, 0.4183])
me_mesh_001.materials.append(mat_wood)
me_mesh_001.use_remesh_fix_poles = True
me_mesh_001.use_remesh_preserve_attributes = False
me_mesh_001.use_mirror_vertex_groups = False
me_mesh_001.update()
me_mesh_001.normals_split_custom_set([tuple(v) for v in zip(*[iter([0.0146, -0.3504, 0.9365, 0.0146, -0.3504, 0.9365, 0.0146, -0.3504, 0.9365, 0.158, -0.1639, 0.9737, 0.158, -0.1639, 0.9737, 0.158, -0.1639, 0.9737, 0.08501, -0.3508, 0.9326, 0.08501, -0.3508, 0.9326, 0.08501, -0.3508, 0.9326, -0.02037, -0.1536, 0.9879, -0.02037, -0.1536, 0.9879, -0.02037, -0.1536, 0.9879, 0.06818, -0.1587, 0.985, 0.06818, -0.1587, 0.985, 0.06818, -0.1587, 0.985, 0.1384, -0.4317, 0.8913, 0.1384, -0.4317, 0.8913, 0.1384, -0.4317, 0.8913, -0.006821, 0.2954, 0.9554, -0.006821, 0.2954, 0.9554, -0.006821, 0.2954, 0.9554, -0.158, 0.1175, 0.9804, -0.158, 0.1175, 0.9804, -0.158, 0.1175, 0.9804, -0.07541, 0.3008, 0.9507, -0.07541, 0.3008, 0.9507, -0.07541, 0.3008, 0.9507, 0.009318, 0.0934, 0.9956, 0.009318, 0.0934, 0.9956, 0.009318, 0.0934, 0.9956, -0.07725, 0.1065, 0.9913, -0.07725, 0.1065, 0.9913, -0.07725, 0.1065, 0.9913, -0.1019, 0.3868, 0.9165, -0.1019, 0.3868, 0.9165, -0.1019, 0.3868, 0.9165, 0.1921, -0.1685, 0.9668, 0.1921, -0.1685, 0.9668, 0.1921, -0.1685, 0.9668, 0.1456, -0.1913, 0.9707, 0.1456, -0.1913, 0.9707, 0.1456, -0.1913, 0.9707, 0.1737, -0.1871, 0.9669, 0.1737, -0.1871, 0.9669, 0.1737, -0.1871, 0.9669, -0.1951, -0.2388, 0.9513, -0.1951, -0.2388, 0.9513, -0.1951, -0.2388, 0.9513, -0.1793, -0.2019, 0.9629, -0.1793, -0.2019, 0.9629, -0.1793, -0.2019, 0.9629, -0.163, -0.1962, 0.9669, -0.163, -0.1962, 0.9669, -0.163, -0.1962, 0.9669, 0.1104, -0.561, 0.8204, 0.1104, -0.561, 0.8204, 0.1104, -0.561, 0.8204, -0.006336, -0.1532, 0.9882, -0.006336, -0.1532, 0.9882, -0.006336, -0.1532, 0.9882, 0.06426, -0.5611, 0.8252, 0.06426, -0.5611, 0.8252, 0.06426, -0.5611, 0.8252, 0.04504, -0.1566, 0.9866, 0.04504, -0.1566, 0.9866, 0.04504, -0.1566, 0.9866, 0.02844, -0.1546, 0.9876, 0.02844, -0.1546, 0.9876, 0.02844, -0.1546, 0.9876, -0.02994, -0.4248, 0.9048, -0.02994, -0.4248, 0.9048, -0.02994, -0.4248, 0.9048, 0.1481, 0.2787, 0.9489, 0.1481, 0.2787, 0.9489, 0.1481, 0.2787, 0.9489, 0.114, 0.07588, 0.9906, 0.114, 0.07588, 0.9906, 0.114, 0.07588, 0.9906, 0.1709, 0.06662, 0.983, 0.1709, 0.06662, 0.983, 0.1709, 0.06662, 0.983, 0.154, 0.3526, 0.923, 0.154, 0.3526, 0.923, 0.154, 0.3526, 0.923, -0.2299, -0.2312, 0.9454, -0.2299, -0.2312, 0.9454, -0.2299, -0.2312, 0.9454, -0.2148, -0.1948, 0.957, -0.2148, -0.1948, 0.957, -0.2148, -0.1948, 0.957, -0.1995, -0.1894, 0.9614, -0.1995, -0.1894, 0.9614, -0.1995, -0.1894, 0.9614, -0.01398, 0.3504, -0.9365, -0.01398, 0.3504, -0.9365, -0.01398, 0.3504, -0.9365, -0.1569, 0.1634, -0.974, -0.1569, 0.1634, -0.974, -0.1569, 0.1634, -0.974, -0.08557, 0.3508, -0.9325, -0.08557, 0.3508, -0.9325, -0.08557, 0.3508, -0.9325, 0.01965, 0.1543, -0.9878, 0.01965, 0.1543, -0.9878, 0.01965, 0.1543, -0.9878, -0.06751, 0.1586, -0.985, -0.06751, 0.1586, -0.985, -0.06751, 0.1586, -0.985, -0.1398, 0.4317, -0.8911, -0.1398, 0.4317, -0.8911, -0.1398, 0.4317, -0.8911, 0.006213, -0.2953, -0.9554, 0.006213, -0.2953, -0.9554, 0.006213, -0.2953, -0.9554, 0.1569, -0.1171, -0.9807, 0.1569, -0.1171, -0.9807, 0.1569, -0.1171, -0.9807, 0.07596, -0.3008, -0.9507, 0.07596, -0.3008, -0.9507, 0.07596, -0.3008, -0.9507, -0.008657, -0.09394, -0.9955, -0.008657, -0.09394, -0.9955, -0.008657, -0.09394, -0.9955, 0.0766, -0.1063, -0.9914, 0.0766, -0.1063, -0.9914, 0.0766, -0.1063, -0.9914, 0.1032, -0.3869, -0.9163, 0.1032, -0.3869, -0.9163, 0.1032, -0.3869, -0.9163, -0.192, 0.1686, -0.9668, -0.192, 0.1686, -0.9668, -0.192, 0.1686, -0.9668, -0.1457, 0.1913, -0.9707, -0.1457, 0.1913, -0.9707, -0.1457, 0.1913, -0.9707, -0.1737, 0.1871, -0.9669, -0.1737, 0.1871, -0.9669, -0.1737, 0.1871, -0.9669, 0.1953, 0.239, -0.9512, 0.1953, 0.239, -0.9512, 0.1953, 0.239, -0.9512, 0.1792, 0.2019, -0.9629, 0.1792, 0.2019, -0.9629, 0.1792, 0.2019, -0.9629, 0.163, 0.1962, -0.9669, 0.163, 0.1962, -0.9669, 0.163, 0.1962, -0.9669, -0.1072, 0.561, -0.8208, -0.1072, 0.561, -0.8208, -0.1072, 0.561, -0.8208, 0.007672, 0.1532, -0.9882, 0.007672, 0.1532, -0.9882, 0.007672, 0.1532, -0.9882, -0.06728, 0.5612, -0.825, -0.06728, 0.5612, -0.825, -0.06728, 0.5612, -0.825, -0.04829, 0.1569, -0.9864, -0.04829, 0.1569, -0.9864, -0.04829, 0.1569, -0.9864, -0.02513, 0.1542, -0.9877, -0.02513, 0.1542, -0.9877, -0.02513, 0.1542, -0.9877, 0.02863, 0.4249, -0.9048, 0.02863, 0.4249, -0.9048, 0.02863, 0.4249, -0.9048, -0.1488, -0.2786, -0.9488, -0.1488, -0.2786, -0.9488, -0.1488, -0.2786, -0.9488, -0.1153, -0.07567, -0.9904, -0.1153, -0.07567, -0.9904, -0.1153, -0.07567, -0.9904, -0.1702, -0.06688, -0.9831, -0.1702, -0.06688, -0.9831, -0.1702, -0.06688, -0.9831, -0.1527, -0.3528, -0.9231, -0.1527, -0.3528, -0.9231, -0.1527, -0.3528, -0.9231, 0.23, 0.2314, -0.9453, 0.23, 0.2314, -0.9453, 0.23, 0.2314, -0.9453, 0.2148, 0.1948, -0.957, 0.2148, 0.1948, -0.957, 0.2148, 0.1948, -0.957, 0.1995, 0.1894, -0.9614, 0.1995, 0.1894, -0.9614, 0.1995, 0.1894, -0.9614, -0.9953, 0.05587, 0.07876, -0.9953, 0.05587, 0.07876, -0.9953, 0.05587, 0.07876, -0.9953, 0.05587, 0.07876, 0.9887, 0.01246, -0.1493, 0.9887, 0.01246, -0.1493, 0.9887, 0.01246, -0.1493, 0.9887, 0.01246, -0.1493, 0.08441, -0.9626, -0.2576, 0.08441, -0.9626, -0.2576, 0.08441, -0.9626, -0.2576, 0.08441, -0.9626, -0.2576, -0.02185, 0.9642, 0.2643, -0.02185, 0.9642, 0.2643, -0.02185, 0.9642, 0.2643, -0.02185, 0.9642, 0.2643, 0.02228, -0.9552, -0.2952, 0.02228, -0.9552, -0.2952, 0.02228, -0.9552, -0.2952, 0.02228, -0.9552, -0.2952, -0.05907, -0.9641, -0.2589, -0.05907, -0.9641, -0.2589, -0.05907, -0.9641, -0.2589, -0.05907, -0.9641, -0.2589, -0.02705, 0.9497, 0.3119, -0.02705, 0.9497, 0.3119, -0.02705, 0.9497, 0.3119, -0.02705, 0.9497, 0.3119, -0.003092, 0.9672, 0.254, -0.003092, 0.9672, 0.254, -0.003092, 0.9672, 0.254, -0.003092, 0.9672, 0.254, 0.9861, -0.1381, 0.0924, 0.9861, -0.1381, 0.0924, 0.9861, -0.1381, 0.0924, 0.9861, -0.1381, 0.0924, -0.986, 0.08047, -0.1457, -0.986, 0.08047, -0.1457, -0.986, 0.08047, -0.1457, -0.986, 0.08047, -0.1457, 0.00677, 0.9798, -0.1999, 0.00677, 0.9798, -0.1999, 0.00677, 0.9798, -0.1999, 0.00677, 0.9798, -0.1999, -0.06904, -0.9763, 0.2051, -0.06904, -0.9763, 0.2051, -0.06904, -0.9763, 0.2051, -0.06904, -0.9763, 0.2051, 0.1124, 0.9664, -0.2314, 0.1124, 0.9664, -0.2314, 0.1124, 0.9664, -0.2314, 0.1124, 0.9664, -0.2314, 0.1507, 0.9684, -0.1988, 0.1507, 0.9684, -0.1988, 0.1507, 0.9684, -0.1988, 0.1507, 0.9684, -0.1988, -0.1078, -0.9628, 0.2478, -0.1078, -0.9628, 0.2478, -0.1078, -0.9628, 0.2478, -0.1078, -0.9628, 0.2478, -0.08973, -0.9767, 0.195, -0.08973, -0.9767, 0.195, -0.08973, -0.9767, 0.195, -0.08973, -0.9767, 0.195, -0.9779, -0.1281, 0.1652, -0.9779, -0.1281, 0.1652, -0.9779, -0.1281, 0.1652, -0.9779, -0.1281, 0.1652, -0.07464, -0.9836, -0.1642, -0.07464, -0.9836, -0.1642, -0.07464, -0.9836, -0.1642, -0.07464, -0.9836, -0.1642, 0.8292, -0.508, -0.2331, 0.8292, -0.508, -0.2331, 0.8292, -0.508, -0.2331, 0.8292, -0.508, -0.2331, 0.7575, 0.6528, 0.006502, 0.7575, 0.6528, 0.006502, 0.7575, 0.6528, 0.006502, 0.7575, 0.6528, 0.006502, -0.4061, 0.8816, 0.2405, -0.4061, 0.8816, 0.2405, -0.4061, 0.8816, 0.2405, -0.4061, 0.8816, 0.2405, -0.8475, -0.4573, -0.2693, -0.8475, -0.4573, -0.2693, -0.8475, -0.4573, -0.2693, -0.8475, -0.4573, -0.2693, -0.1462, -0.9563, -0.2532, -0.1462, -0.9563, -0.2532, -0.1462, -0.9563, -0.2532, -0.1462, -0.9563, -0.2532, 0.9447, -0.3092, 0.1093, 0.9447, -0.3092, 0.1093, 0.9447, -0.3092, 0.1093, 0.9447, -0.3092, 0.1093, 0.6139, 0.7438, 0.2643, 0.6139, 0.7438, 0.2643, 0.6139, 0.7438, 0.2643, 0.6139, 0.7438, 0.2643, -0.4428, 0.8899, 0.1093, -0.4428, 0.8899, 0.1093, -0.4428, 0.8899, 0.1093, -0.4428, 0.8899, 0.1093, -0.9972, 0.06509, 0.03782, -0.9972, 0.06509, 0.03782, -0.9972, 0.06509, 0.03782, -0.9972, 0.06509, 0.03782, 0.9968, -0.07976, -0.005879, 0.9968, -0.07976, -0.005879, 0.9968, -0.07976, -0.005879, 0.9968, -0.07976, -0.005879, 0.06122, -0.929, -0.365, 0.06122, -0.929, -0.365, 0.06122, -0.929, -0.365, 0.06122, -0.929, -0.365, -0.05398, 0.9257, 0.3745, -0.05398, 0.9257, 0.3745, -0.05398, 0.9257, 0.3745, -0.05398, 0.9257, 0.3745, 0.009567, -0.9582, -0.2858, 0.009567, -0.9582, -0.2858, 0.009567, -0.9582, -0.2858, 0.009567, -0.9582, -0.2858, 0.000324, -0.9273, -0.3743, 0.000324, -0.9273, -0.3743, 0.000324, -0.9273, -0.3743, 0.000324, -0.9273, -0.3743, -0.0172, 0.9529, 0.3029, -0.0172, 0.9529, 0.3029, -0.0172, 0.9529, 0.3029, -0.0172, 0.9529, 0.3029, -0.006457, 0.932, 0.3625, -0.006457, 0.932, 0.3625, -0.006457, 0.932, 0.3625, -0.006457, 0.932, 0.3625, -0.9802, 0.1728, 0.09621, -0.9802, 0.1728, 0.09621, -0.9802, 0.1728, 0.09621, -0.9802, 0.1728, 0.09621, -0.02097, 0.9855, -0.1685, -0.02097, 0.9855, -0.1685, -0.02097, 0.9855, -0.1685, -0.02097, 0.9855, -0.1685, -0.03769, -0.9806, 0.1923, -0.03769, -0.9806, 0.1923, -0.03769, -0.9806, 0.1923, -0.03769, -0.9806, 0.1923, 0.9844, -0.1316, -0.1171, 0.9844, -0.1316, -0.1171, 0.9844, -0.1316, -0.1171, 0.9844, -0.1316, -0.1171, 0.05138, 0.9749, -0.2167, 0.05138, 0.9749, -0.2167, 0.05138, 0.9749, -0.2167, 0.05138, 0.9749, -0.2167, -0.04268, -0.9718, 0.2318, -0.04268, -0.9718, 0.2318, -0.04268, -0.9718, 0.2318, -0.04268, -0.9718, 0.2318, -0.8367, -0.46, -0.2972, -0.8367, -0.46, -0.2972, -0.8367, -0.46, -0.2972, -0.8367, -0.46, -0.2972, -0.1335, -0.9589, -0.2503, -0.1335, -0.9589, -0.2503, -0.1335, -0.9589, -0.2503, -0.1335, -0.9589, -0.2503, 0.9351, -0.3246, 0.1421, 0.9351, -0.3246, 0.1421, 0.9351, -0.3246, 0.1421, 0.9351, -0.3246, 0.1421, 0.598, 0.7505, 0.2814, 0.598, 0.7505, 0.2814, 0.598, 0.7505, 0.2814, 0.598, 0.7505, 0.2814, -0.437, 0.895, 0.08915, -0.437, 0.895, 0.08915, -0.437, 0.895, 0.08915, -0.437, 0.895, 0.08915])] * 3)])

# ---- objects
ob_light = bpy.data.objects.new('Light', light_light)
ob_camera = bpy.data.objects.new('Camera', cam_camera)
ob_lowpolyfence_01 = bpy.data.objects.new('LowPolyFence_01', me_mesh)
ob_snow_on_fence = bpy.data.objects.new('Snow_On_Fence', me_mesh_001)

# ---- transforms, parenting, visibility, modifiers, constraints
ob_light.location = (4.076, 1.005, 5.904)
ob_light.rotation_euler = (0.6503, 0.05522, 1.866)
ob_light.lock_rotations_4d = False
ob_light.empty_display_type = 'ARROWS'
ob_light.color = (0.0, 0.0, 0.0, 0.0)
ob_light.lineart.crease_threshold = 0.0
ob_camera.location = (7.359, -6.926, 4.958)
ob_camera.rotation_euler = (1.109, 0.0, 0.8149)
ob_camera.lock_rotations_4d = False
ob_camera.empty_display_type = 'ARROWS'
ob_camera.color = (0.0, 0.0, 0.0, 0.0)
ob_camera.display_type = 'WIRE'
ob_camera.lineart.crease_threshold = 0.0
ob_lowpolyfence_01.location = (0.0, 3.043e-09, -0.06963)
ob_lowpolyfence_01.scale = (0.01, 0.01, 0.01)
ob_lowpolyfence_01.color = (0.8, 0.8, 0.8, 1.0)
ob_lowpolyfence_01.lineart.crease_threshold = 0.0
ob_snow_on_fence.location = (0.0, 3.043e-09, -0.06963)
ob_snow_on_fence.scale = (0.01, 0.01, 0.01)
ob_snow_on_fence.color = (0.8, 0.8, 0.8, 1.0)
ob_snow_on_fence.lineart.crease_threshold = 0.0

# ---- collection membership
col_collection.objects.link(ob_light)
col_collection.objects.link(ob_camera)
col_collection.objects.link(ob_lowpolyfence_01)
col_collection.objects.link(ob_snow_on_fence)

# ---- scene / render settings (as saved in the file)
scene.camera = ob_camera
scene.frame_start = 1; scene.frame_end = 250; scene.frame_set(1)
scene.render.engine = 'BLENDER_EEVEE_NEXT'
scene.render.fps = 30
scene.cycles.use_denoising = False
scene.cycles.samples = 128
scene.cycles.sampling_pattern = 'TABULATED_SOBOL'
scene.cycles.use_adaptive_sampling = False
scene.cycles.use_light_tree = False
scene.view_settings.view_transform = 'Filmic'
bpy.context.view_layer.update()
